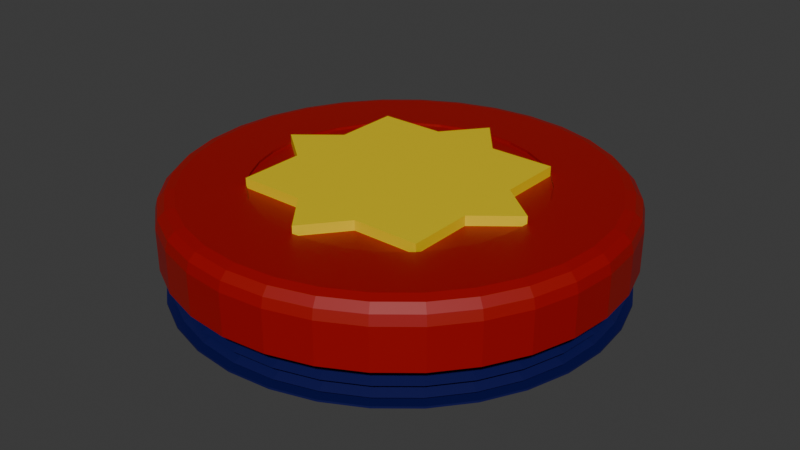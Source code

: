 # Source: Bumper.blend  (saved by Blender 5.0.119; exported with 4.5.12 LTS)
import bpy
from mathutils import Matrix  # noqa: F401  (used for matrix-valued properties, if any)

bpy.ops.wm.read_factory_settings(use_empty=True)
scene = bpy.context.scene
scene.name = 'Scene'

# ---- collections
col_collection = bpy.data.collections.new('Collection'); scene.collection.children.link(col_collection)

# ---- materials (node trees are filled in below, after node groups)
mat_basemat = bpy.data.materials.new('BaseMat')
mat_redmat = bpy.data.materials.new('RedMat')
mat_yellowmat = bpy.data.materials.new('YellowMat')

# ---- material node trees
mat_basemat.use_nodes = True; mat_basemat.node_tree.nodes.clear()
_N = mat_basemat.node_tree.nodes; _L = mat_basemat.node_tree.links
n0 = _N.new('ShaderNodeBsdfPrincipled'); n0.name = 'Principled BSDF'; n0.location = (-200, 100)
n0.inputs[0].default_value = (0.002714, 0.003579, 0.07958, 1.0)
n1 = _N.new('ShaderNodeOutputMaterial'); n1.name = 'Material Output'; n1.location = (200, 100)
_L.new(n0.outputs[0], n1.inputs[0])
n1.is_active_output = True
mat_redmat.use_nodes = True; mat_redmat.node_tree.nodes.clear()
_N = mat_redmat.node_tree.nodes; _L = mat_redmat.node_tree.links
n0 = _N.new('ShaderNodeBsdfPrincipled'); n0.name = 'Principled BSDF'; n0.location = (-200, 100)
n0.inputs[0].default_value = (0.3333, 0.001061, 0.0, 1.0)
n1 = _N.new('ShaderNodeOutputMaterial'); n1.name = 'Material Output'; n1.location = (200, 100)
_L.new(n0.outputs[0], n1.inputs[0])
n1.is_active_output = True
mat_yellowmat.use_nodes = True; mat_yellowmat.node_tree.nodes.clear()
_N = mat_yellowmat.node_tree.nodes; _L = mat_yellowmat.node_tree.links
n0 = _N.new('ShaderNodeBsdfPrincipled'); n0.name = 'Principled BSDF'; n0.location = (-200, 100)
n0.inputs[0].default_value = (0.8, 0.5979, 0.0, 1.0)
n1 = _N.new('ShaderNodeOutputMaterial'); n1.name = 'Material Output'; n1.location = (200, 100)
_L.new(n0.outputs[0], n1.inputs[0])
n1.is_active_output = True

# ---- world
world_world = bpy.data.worlds.new('World'); scene.world = world_world
world_world.use_nodes = True; world_world.node_tree.nodes.clear()
_N = world_world.node_tree.nodes; _L = world_world.node_tree.links
n0 = _N.new('ShaderNodeOutputWorld'); n0.name = 'World Output'; n0.location = (200, 100)
n1 = _N.new('ShaderNodeBackground'); n1.name = 'Background'; n1.location = (-200, 100)
n1.inputs[0].default_value = (0.05088, 0.05088, 0.05088, 1.0)
_L.new(n1.outputs[0], n0.inputs[0])
n0.is_active_output = True
world_world.color = (0.05088, 0.05088, 0.05088)
world_world.sun_shadow_jitter_overblur = 0.0

# ---- meshes
me_cylinder = bpy.data.meshes.new('Cylinder')
me_cylinder.from_pydata([(0.0, 0.3648, 0.01294), (0.07117, 0.3578, 0.01294), (0.1396, 0.337, 0.01294), (0.2027, 0.3033, 0.01294), (0.2579, 0.2579, 0.01294), (0.3033, 0.2027, 0.01294), (0.337, 0.1396, 0.01294), (0.3578, 0.07117, 0.01294), (0.3648, 0.0, 0.01294), (0.3578, -0.07117, 0.01294), (0.337, -0.1396, 0.01294), (0.3033, -0.2027, 0.01294), (0.2579, -0.2579, 0.01294), (0.2027, -0.3033, 0.01294), (0.1396, -0.337, 0.01294), (0.07117, -0.3578, 0.01294), (0.0, -0.3648, 0.01294), (-0.07117, -0.3578, 0.01294), (-0.1396, -0.337, 0.01294), (-0.2027, -0.3033, 0.01294), (-0.2579, -0.2579, 0.01294), (-0.3033, -0.2027, 0.01294), (-0.337, -0.1396, 0.01294), (-0.3578, -0.07117, 0.01294), (-0.3648, 0.0, 0.01294), (-0.3578, 0.07117, 0.01294), (-0.337, 0.1396, 0.01294), (-0.3033, 0.2027, 0.01294), (-0.2579, 0.2579, 0.01294), (-0.2027, 0.3033, 0.01294), (-0.1396, 0.337, 0.01294), (-0.07117, 0.3578, 0.01294), (0.0, 0.3239, -0.0003548), (0.0, 0.395, 0.009401), (0.0, 0.3595, 0.0009522), (0.0, 0.3855, 0.004523), (0.06319, 0.3177, -0.0003548), (0.07707, 0.3874, 0.009401), (0.07013, 0.3526, 0.0009522), (0.07521, 0.3781, 0.004523), (0.124, 0.2993, -0.0003548), (0.1512, 0.365, 0.009401), (0.1376, 0.3321, 0.0009522), (0.1475, 0.3562, 0.004523), (0.18, 0.2693, -0.0003548), (0.2195, 0.3285, 0.009401), (0.1997, 0.2989, 0.0009522), (0.2142, 0.3205, 0.004523), (0.229, 0.229, -0.0003548), (0.2793, 0.2793, 0.009401), (0.2542, 0.2542, 0.0009522), (0.2726, 0.2726, 0.004523), (0.2693, 0.18, -0.0003548), (0.3285, 0.2195, 0.009401), (0.2989, 0.1997, 0.0009522), (0.3205, 0.2142, 0.004523), (0.2993, 0.124, -0.0003548), (0.365, 0.1512, 0.009401), (0.3321, 0.1376, 0.0009522), (0.3562, 0.1475, 0.004523), (0.3177, 0.06319, -0.0003548), (0.3874, 0.07707, 0.009401), (0.3526, 0.07013, 0.0009522), (0.3781, 0.07521, 0.004523), (0.3239, 0.0, -0.0003548), (0.395, 0.0, 0.009401), (0.3595, 0.0, 0.0009522), (0.3855, 0.0, 0.004523), (0.3177, -0.06319, -0.0003548), (0.3874, -0.07707, 0.009401), (0.3526, -0.07013, 0.0009522), (0.3781, -0.07521, 0.004523), (0.2993, -0.124, -0.0003548), (0.365, -0.1512, 0.009401), (0.3321, -0.1376, 0.0009522), (0.3562, -0.1475, 0.004523), (0.2693, -0.18, -0.0003548), (0.3285, -0.2195, 0.009401), (0.2989, -0.1997, 0.0009522), (0.3205, -0.2142, 0.004523), (0.229, -0.229, -0.0003548), (0.2793, -0.2793, 0.009401), (0.2542, -0.2542, 0.0009522), (0.2726, -0.2726, 0.004523), (0.18, -0.2693, -0.0003548), (0.2195, -0.3285, 0.009401), (0.1997, -0.2989, 0.0009522), (0.2142, -0.3205, 0.004523), (0.124, -0.2993, -0.0003548), (0.1512, -0.365, 0.009401), (0.1376, -0.3321, 0.0009522), (0.1475, -0.3562, 0.004523), (0.06319, -0.3177, -0.0003548), (0.07707, -0.3874, 0.009401), (0.07013, -0.3526, 0.0009522), (0.07521, -0.3781, 0.004523), (0.0, -0.3239, -0.0003548), (0.0, -0.395, 0.009401), (0.0, -0.3595, 0.0009522), (0.0, -0.3855, 0.004523), (-0.06319, -0.3177, -0.0003548), (-0.07707, -0.3874, 0.009401), (-0.07013, -0.3526, 0.0009522), (-0.07521, -0.3781, 0.004523), (-0.124, -0.2993, -0.0003548), (-0.1512, -0.365, 0.009401), (-0.1376, -0.3321, 0.0009522), (-0.1475, -0.3562, 0.004523), (-0.18, -0.2693, -0.0003548), (-0.2195, -0.3285, 0.009401), (-0.1997, -0.2989, 0.0009522), (-0.2142, -0.3205, 0.004523), (-0.229, -0.229, -0.0003548), (-0.2793, -0.2793, 0.009401), (-0.2542, -0.2542, 0.0009522), (-0.2726, -0.2726, 0.004523), (-0.2693, -0.18, -0.0003548), (-0.3285, -0.2195, 0.009401), (-0.2989, -0.1997, 0.0009522), (-0.3205, -0.2142, 0.004523), (-0.2993, -0.124, -0.0003548), (-0.365, -0.1512, 0.009401), (-0.3321, -0.1376, 0.0009522), (-0.3562, -0.1475, 0.004523), (-0.3177, -0.06319, -0.0003548), (-0.3874, -0.07707, 0.009401), (-0.3526, -0.07013, 0.0009522), (-0.3781, -0.07521, 0.004523), (-0.3239, 0.0, -0.0003548), (-0.395, 0.0, 0.009401), (-0.3595, 0.0, 0.0009522), (-0.3855, 0.0, 0.004523), (-0.3177, 0.06319, -0.0003548), (-0.3874, 0.07707, 0.009401), (-0.3526, 0.07013, 0.0009522), (-0.3781, 0.07521, 0.004523), (-0.2993, 0.124, -0.0003548), (-0.365, 0.1512, 0.009401), (-0.3321, 0.1376, 0.0009522), (-0.3562, 0.1475, 0.004523), (-0.2693, 0.18, -0.0003548), (-0.3285, 0.2195, 0.009401), (-0.2989, 0.1997, 0.0009522), (-0.3205, 0.2142, 0.004523), (-0.229, 0.229, -0.0003548), (-0.2793, 0.2793, 0.009401), (-0.2542, 0.2542, 0.0009522), (-0.2726, 0.2726, 0.004523), (-0.18, 0.2693, -0.0003548), (-0.2195, 0.3285, 0.009401), (-0.1997, 0.2989, 0.0009522), (-0.2142, 0.3205, 0.004523), (-0.124, 0.2993, -0.0003548), (-0.1512, 0.365, 0.009401), (-0.1376, 0.3321, 0.0009522), (-0.1475, 0.3562, 0.004523), (-0.06319, 0.3177, -0.0003548), (-0.07707, 0.3874, 0.009401), (-0.07013, 0.3526, 0.0009522), (-0.07521, 0.3781, 0.004523), (0.07707, 0.3874, 0.01294), (0.0, 0.395, 0.01294), (0.1512, 0.365, 0.01294), (0.2195, 0.3285, 0.01294), (0.2793, 0.2793, 0.01294), (0.3285, 0.2195, 0.01294), (0.365, 0.1512, 0.01294), (0.3874, 0.07707, 0.01294), (0.395, 0.0, 0.01294), (0.3874, -0.07707, 0.01294), (0.365, -0.1512, 0.01294), (0.3285, -0.2195, 0.01294), (0.2793, -0.2793, 0.01294), (0.2195, -0.3285, 0.01294), (0.1512, -0.365, 0.01294), (0.07707, -0.3874, 0.01294), (0.0, -0.395, 0.01294), (-0.07707, -0.3874, 0.01294), (-0.1512, -0.365, 0.01294), (-0.2195, -0.3285, 0.01294), (-0.2793, -0.2793, 0.01294), (-0.3285, -0.2195, 0.01294), (-0.365, -0.1512, 0.01294), (-0.3874, -0.07707, 0.01294), (-0.395, 0.0, 0.01294), (-0.3874, 0.07707, 0.01294), (-0.365, 0.1512, 0.01294), (-0.3285, 0.2195, 0.01294), (-0.2793, 0.2793, 0.01294), (-0.2195, 0.3285, 0.01294), (-0.1512, 0.365, 0.01294), (-0.07707, 0.3874, 0.01294), (0.07486, 0.3763, 0.01949), (1.219e-10, 0.3837, 0.01949), (0.1468, 0.3545, 0.01949), (0.2132, 0.319, 0.01949), (0.2713, 0.2713, 0.01949), (0.319, 0.2132, 0.01949), (0.3545, 0.1468, 0.01949), (0.3763, 0.07486, 0.01949), (0.3837, 1.907e-10, 0.01949), (0.3763, -0.07486, 0.01949), (0.3545, -0.1468, 0.01949), (0.319, -0.2132, 0.01949), (0.2713, -0.2713, 0.01949), (0.2132, -0.319, 0.01949), (0.1468, -0.3545, 0.01949), (0.07486, -0.3763, 0.01949), (1.219e-10, -0.3837, 0.01949), (-0.07486, -0.3763, 0.01949), (-0.1468, -0.3545, 0.01949), (-0.2132, -0.319, 0.01949), (-0.2713, -0.2713, 0.01949), (-0.319, -0.2132, 0.01949), (-0.3545, -0.1468, 0.01949), (-0.3763, -0.07486, 0.01949), (-0.3837, 1.907e-10, 0.01949), (-0.3763, 0.07486, 0.01949), (-0.3545, 0.1468, 0.01949), (-0.319, 0.2132, 0.01949), (-0.2713, 0.2713, 0.01949), (-0.2132, 0.319, 0.01949), (-0.1468, 0.3545, 0.01949), (-0.07486, 0.3763, 0.01949), (0.06803, 0.342, 0.03254), (4.52e-10, 0.3487, 0.03254), (0.1335, 0.3222, 0.03254), (0.1937, 0.29, 0.03254), (0.2466, 0.2466, 0.03254), (0.29, 0.1937, 0.03254), (0.3222, 0.1335, 0.03254), (0.342, 0.06803, 0.03254), (0.3487, 1.734e-10, 0.03254), (0.342, -0.06803, 0.03254), (0.3222, -0.1335, 0.03254), (0.29, -0.1937, 0.03254), (0.2466, -0.2466, 0.03254), (0.1937, -0.29, 0.03254), (0.1335, -0.3222, 0.03254), (0.06803, -0.342, 0.03254), (4.52e-10, -0.3487, 0.03254), (-0.06803, -0.342, 0.03254), (-0.1335, -0.3222, 0.03254), (-0.1937, -0.29, 0.03254), (-0.2466, -0.2466, 0.03254), (-0.29, -0.1937, 0.03254), (-0.3222, -0.1335, 0.03254), (-0.342, -0.06803, 0.03254), (-0.3487, 1.734e-10, 0.03254), (-0.342, 0.06803, 0.03254), (-0.3222, 0.1335, 0.03254), (-0.29, 0.1937, 0.03254), (-0.2466, 0.2466, 0.03254), (-0.1937, 0.29, 0.03254), (-0.1335, 0.3222, 0.03254), (-0.06803, 0.342, 0.03254), (0.07478, 0.3759, 0.03929), (-1.576e-09, 0.3833, 0.03929), (0.1467, 0.3541, 0.03929), (0.213, 0.3187, 0.03929), (0.271, 0.271, 0.03929), (0.3187, 0.213, 0.03929), (0.3541, 0.1467, 0.03929), (0.3759, 0.07478, 0.03929), (0.3833, 7.013e-10, 0.03929), (0.3759, -0.07478, 0.03929), (0.3541, -0.1467, 0.03929), (0.3187, -0.213, 0.03929), (0.271, -0.271, 0.03929), (0.213, -0.3187, 0.03929), (0.1467, -0.3541, 0.03929), (0.07478, -0.3759, 0.03929), (-1.576e-09, -0.3833, 0.03929), (-0.07478, -0.3759, 0.03929), (-0.1467, -0.3541, 0.03929), (-0.213, -0.3187, 0.03929), (-0.271, -0.271, 0.03929), (-0.3187, -0.213, 0.03929), (-0.3541, -0.1467, 0.03929), (-0.3759, -0.07478, 0.03929), (-0.3833, 7.013e-10, 0.03929), (-0.3759, 0.07478, 0.03929), (-0.3541, 0.1467, 0.03929), (-0.3187, 0.213, 0.03929), (-0.271, 0.271, 0.03929), (-0.213, 0.3187, 0.03929), (-0.1467, 0.3541, 0.03929), (-0.07478, 0.3759, 0.03929), (0.06994, 0.3516, 0.04741), (-1.181e-09, 0.3585, 0.04741), (0.1372, 0.3312, 0.04741), (0.1992, 0.2981, 0.04741), (0.2535, 0.2535, 0.04741), (0.2981, 0.1992, 0.04741), (0.3312, 0.1372, 0.04741), (0.3516, 0.06994, 0.04741), (0.3585, 7.035e-10, 0.04741), (0.3516, -0.06994, 0.04741), (0.3312, -0.1372, 0.04741), (0.2981, -0.1992, 0.04741), (0.2535, -0.2535, 0.04741), (0.1992, -0.2981, 0.04741), (0.1372, -0.3312, 0.04741), (0.06994, -0.3516, 0.04741), (-1.181e-09, -0.3585, 0.04741), (-0.06994, -0.3516, 0.04741), (-0.1372, -0.3312, 0.04741), (-0.1992, -0.2981, 0.04741), (-0.2535, -0.2535, 0.04741), (-0.2981, -0.1992, 0.04741), (-0.3312, -0.1372, 0.04741), (-0.3516, -0.06994, 0.04741), (-0.3585, 7.035e-10, 0.04741), (-0.3516, 0.06994, 0.04741), (-0.3312, 0.1372, 0.04741), (-0.2981, 0.1992, 0.04741), (-0.2535, 0.2535, 0.04741), (-0.1992, 0.2981, 0.04741), (-0.1372, 0.3312, 0.04741), (-0.06994, 0.3516, 0.04741), (0.07355, 0.3698, 0.05644), (-1.86e-09, 0.377, 0.05644), (0.1443, 0.3483, 0.05644), (0.2095, 0.3135, 0.05644), (0.2666, 0.2666, 0.05644), (0.3135, 0.2095, 0.05644), (0.3483, 0.1443, 0.05644), (0.3698, 0.07355, 0.05644), (0.377, 7.018e-10, 0.05644), (0.3698, -0.07355, 0.05644), (0.3483, -0.1443, 0.05644), (0.3135, -0.2095, 0.05644), (0.2666, -0.2666, 0.05644), (0.2095, -0.3135, 0.05644), (0.1443, -0.3483, 0.05644), (0.07355, -0.3698, 0.05644), (-1.86e-09, -0.377, 0.05644), (-0.07355, -0.3698, 0.05644), (-0.1443, -0.3483, 0.05644), (-0.2095, -0.3135, 0.05644), (-0.2666, -0.2666, 0.05644), (-0.3135, -0.2095, 0.05644), (-0.3483, -0.1443, 0.05644), (-0.3698, -0.07355, 0.05644), (-0.377, 7.018e-10, 0.05644), (-0.3698, 0.07355, 0.05644), (-0.3483, 0.1443, 0.05644), (-0.3135, 0.2095, 0.05644), (-0.2666, 0.2666, 0.05644), (-0.2095, 0.3135, 0.05644), (-0.1443, 0.3483, 0.05644), (-0.07355, 0.3698, 0.05644), (0.0676, 0.3398, 0.06503), (-1.827e-09, 0.3465, 0.06503), (0.1326, 0.3201, 0.06503), (0.1925, 0.2881, 0.06503), (0.245, 0.245, 0.06503), (0.2881, 0.1925, 0.06503), (0.3201, 0.1326, 0.06503), (0.3398, 0.0676, 0.06503), (0.3465, 3.473e-10, 0.06503), (0.3398, -0.0676, 0.06503), (0.3201, -0.1326, 0.06503), (0.2881, -0.1925, 0.06503), (0.245, -0.245, 0.06503), (0.1925, -0.2881, 0.06503), (0.1326, -0.3201, 0.06503), (0.0676, -0.3398, 0.06503), (-1.827e-09, -0.3465, 0.06503), (-0.0676, -0.3398, 0.06503), (-0.1326, -0.3201, 0.06503), (-0.1925, -0.2881, 0.06503), (-0.245, -0.245, 0.06503), (-0.2881, -0.1925, 0.06503), (-0.3201, -0.1326, 0.06503), (-0.3398, -0.0676, 0.06503), (-0.3465, 3.473e-10, 0.06503), (-0.3398, 0.0676, 0.06503), (-0.3201, 0.1326, 0.06503), (-0.2881, 0.1925, 0.06503), (-0.245, 0.245, 0.06503), (-0.1925, 0.2881, 0.06503), (-0.1326, 0.3201, 0.06503), (-0.0676, 0.3398, 0.06503), (0.0676, 0.3398, 0.07076), (-1.075e-09, 0.3465, 0.07076), (0.1326, 0.3201, 0.07076), (0.1925, 0.2881, 0.07076), (0.245, 0.245, 0.07076), (0.2881, 0.1925, 0.07076), (0.3201, 0.1326, 0.07076), (0.3398, 0.0676, 0.07076), (0.3465, 3.473e-10, 0.07076), (0.3398, -0.0676, 0.07076), (0.3201, -0.1326, 0.07076), (0.2881, -0.1925, 0.07076), (0.245, -0.245, 0.07076), (0.1925, -0.2881, 0.07076), (0.1326, -0.3201, 0.07076), (0.0676, -0.3398, 0.07076), (-1.075e-09, -0.3465, 0.07076), (-0.0676, -0.3398, 0.07076), (-0.1326, -0.3201, 0.07076), (-0.1925, -0.2881, 0.07076), (-0.245, -0.245, 0.07076), (-0.2881, -0.1925, 0.07076), (-0.3201, -0.1326, 0.07076), (-0.3398, -0.0676, 0.07076), (-0.3465, 3.473e-10, 0.07076), (-0.3398, 0.0676, 0.07076), (-0.3201, 0.1326, 0.07076), (-0.2881, 0.1925, 0.07076), (-0.245, 0.245, 0.07076), (-0.1925, 0.2881, 0.07076), (-0.1326, 0.3201, 0.07076), (-0.0676, 0.3398, 0.07076), (0.07821, 0.3932, 0.07369), (-1.493e-09, 0.4009, 0.07369), (0.1534, 0.3704, 0.07369), (0.2227, 0.3333, 0.07369), (0.2835, 0.2835, 0.07369), (0.3333, 0.2227, 0.07369), (0.3704, 0.1534, 0.07369), (0.3932, 0.07821, 0.07369), (0.4009, 5.173e-10, 0.07369), (0.3932, -0.07821, 0.07369), (0.3704, -0.1534, 0.07369), (0.3333, -0.2227, 0.07369), (0.2835, -0.2835, 0.07369), (0.2227, -0.3333, 0.07369), (0.1534, -0.3704, 0.07369), (0.07821, -0.3932, 0.07369), (-1.493e-09, -0.4009, 0.07369), (-0.07821, -0.3932, 0.07369), (-0.1534, -0.3704, 0.07369), (-0.2227, -0.3333, 0.07369), (-0.2835, -0.2835, 0.07369), (-0.3333, -0.2227, 0.07369), (-0.3704, -0.1534, 0.07369), (-0.3932, -0.07821, 0.07369), (-0.4009, 5.173e-10, 0.07369), (-0.3932, 0.07821, 0.07369), (-0.3704, 0.1534, 0.07369), (-0.3333, 0.2227, 0.07369), (-0.2835, 0.2835, 0.07369), (-0.2227, 0.3333, 0.07369), (-0.1534, 0.3704, 0.07369), (-0.07821, 0.3932, 0.07369), (0.07821, 0.3932, 0.112), (-2.913e-09, 0.4009, 0.112), (0.1534, 0.3704, 0.112), (0.2227, 0.3333, 0.112), (0.2835, 0.2835, 0.112), (0.3333, 0.2227, 0.112), (0.3704, 0.1534, 0.112), (0.3932, 0.07821, 0.112), (0.4009, 5.173e-10, 0.112), (0.3932, -0.07821, 0.112), (0.3704, -0.1534, 0.112), (0.3333, -0.2227, 0.112), (0.2835, -0.2835, 0.112), (0.2227, -0.3333, 0.112), (0.1534, -0.3704, 0.112), (0.07821, -0.3932, 0.112), (-2.913e-09, -0.4009, 0.112), (-0.07821, -0.3932, 0.112), (-0.1534, -0.3704, 0.112), (-0.2227, -0.3333, 0.112), (-0.2835, -0.2835, 0.112), (-0.3333, -0.2227, 0.112), (-0.3704, -0.1534, 0.112), (-0.3932, -0.07821, 0.112), (-0.4009, 5.173e-10, 0.112), (-0.3932, 0.07821, 0.112), (-0.3704, 0.1534, 0.112), (-0.3333, 0.2227, 0.112), (-0.2835, 0.2835, 0.112), (-0.2227, 0.3333, 0.112), (-0.1534, 0.3704, 0.112), (-0.07821, 0.3932, 0.112), (0.04904, 0.2465, 0.1816), (0.07821, 0.3932, 0.148), (0.07491, 0.3766, 0.1771), (0.07733, 0.3887, 0.1648), (-2.579e-09, 0.4009, 0.148), (-2.207e-09, 0.2514, 0.1816), (-2.414e-09, 0.3964, 0.1648), (-2.276e-09, 0.384, 0.1771), (0.0962, 0.2322, 0.1816), (0.1534, 0.3704, 0.148), (0.1469, 0.3548, 0.1771), (0.1517, 0.3662, 0.1648), (0.1397, 0.209, 0.1816), (0.2227, 0.3333, 0.148), (0.2133, 0.3193, 0.1771), (0.2202, 0.3296, 0.1648), (0.1778, 0.1778, 0.1816), (0.2835, 0.2835, 0.148), (0.2715, 0.2715, 0.1771), (0.2803, 0.2803, 0.1648), (0.209, 0.1397, 0.1816), (0.3333, 0.2227, 0.148), (0.3193, 0.2133, 0.1771), (0.3296, 0.2202, 0.1648), (0.2322, 0.0962, 0.1816), (0.3704, 0.1534, 0.148), (0.3548, 0.1469, 0.1771), (0.3662, 0.1517, 0.1648), (0.2465, 0.04904, 0.1816), (0.3932, 0.07821, 0.148), (0.3766, 0.07491, 0.1771), (0.3887, 0.07733, 0.1648), (0.2514, 3.679e-10, 0.1816), (0.4009, 5.173e-10, 0.148), (0.384, 4.369e-10, 0.1771), (0.3964, 5.059e-10, 0.1648), (0.2465, -0.04904, 0.1816), (0.3932, -0.07821, 0.148), (0.3766, -0.07491, 0.1771), (0.3887, -0.07733, 0.1648), (0.2322, -0.0962, 0.1816), (0.3704, -0.1534, 0.148), (0.3548, -0.1469, 0.1771), (0.3662, -0.1517, 0.1648), (0.209, -0.1397, 0.1816), (0.3333, -0.2227, 0.148), (0.3193, -0.2133, 0.1771), (0.3296, -0.2202, 0.1648), (0.1778, -0.1778, 0.1816), (0.2835, -0.2835, 0.148), (0.2715, -0.2715, 0.1771), (0.2803, -0.2803, 0.1648), (0.1397, -0.209, 0.1816), (0.2227, -0.3333, 0.148), (0.2133, -0.3193, 0.1771), (0.2202, -0.3296, 0.1648), (0.0962, -0.2322, 0.1816), (0.1534, -0.3704, 0.148), (0.1469, -0.3548, 0.1771), (0.1517, -0.3662, 0.1648), (0.04904, -0.2465, 0.1816), (0.07821, -0.3932, 0.148), (0.07491, -0.3766, 0.1771), (0.07733, -0.3887, 0.1648), (-2.207e-09, -0.2514, 0.1816), (-2.579e-09, -0.4009, 0.148), (-2.276e-09, -0.384, 0.1771), (-2.414e-09, -0.3964, 0.1648), (-0.04904, -0.2465, 0.1816), (-0.07821, -0.3932, 0.148), (-0.07491, -0.3766, 0.1771), (-0.07733, -0.3887, 0.1648), (-0.0962, -0.2322, 0.1816), (-0.1534, -0.3704, 0.148), (-0.1469, -0.3548, 0.1771), (-0.1517, -0.3662, 0.1648), (-0.1397, -0.209, 0.1816), (-0.2227, -0.3333, 0.148), (-0.2133, -0.3193, 0.1771), (-0.2202, -0.3296, 0.1648), (-0.1778, -0.1778, 0.1816), (-0.2835, -0.2835, 0.148), (-0.2715, -0.2715, 0.1771), (-0.2803, -0.2803, 0.1648), (-0.209, -0.1397, 0.1816), (-0.3333, -0.2227, 0.148), (-0.3193, -0.2133, 0.1771), (-0.3296, -0.2202, 0.1648), (-0.2322, -0.0962, 0.1816), (-0.3704, -0.1534, 0.148), (-0.3548, -0.1469, 0.1771), (-0.3662, -0.1517, 0.1648), (-0.2465, -0.04904, 0.1816), (-0.3932, -0.07821, 0.148), (-0.3766, -0.07491, 0.1771), (-0.3887, -0.07733, 0.1648), (-0.2514, 3.679e-10, 0.1816), (-0.4009, 5.173e-10, 0.148), (-0.384, 4.369e-10, 0.1771), (-0.3964, 5.059e-10, 0.1648), (-0.2465, 0.04904, 0.1816), (-0.3932, 0.07821, 0.148), (-0.3766, 0.07491, 0.1771), (-0.3887, 0.07733, 0.1648), (-0.2322, 0.0962, 0.1816), (-0.3704, 0.1534, 0.148), (-0.3548, 0.1469, 0.1771), (-0.3662, 0.1517, 0.1648), (-0.209, 0.1397, 0.1816), (-0.3333, 0.2227, 0.148), (-0.3193, 0.2133, 0.1771), (-0.3296, 0.2202, 0.1648), (-0.1778, 0.1778, 0.1816), (-0.2835, 0.2835, 0.148), (-0.2715, 0.2715, 0.1771), (-0.2803, 0.2803, 0.1648), (-0.1397, 0.209, 0.1816), (-0.2227, 0.3333, 0.148), (-0.2133, 0.3193, 0.1771), (-0.2202, 0.3296, 0.1648), (-0.0962, 0.2322, 0.1816), (-0.1534, 0.3704, 0.148), (-0.1469, 0.3548, 0.1771), (-0.1517, 0.3662, 0.1648), (-0.04904, 0.2465, 0.1816), (-0.07821, 0.3932, 0.148), (-0.07491, 0.3766, 0.1771), (-0.07733, 0.3887, 0.1648), (-2.207e-09, 0.3671, 0.1816), (0.07162, 0.3601, 0.1816), (0.1405, 0.3392, 0.1816), (0.204, 0.3052, 0.1816), (0.2596, 0.2596, 0.1816), (0.3052, 0.204, 0.1816), (0.3392, 0.1405, 0.1816), (0.3601, 0.07162, 0.1816), (0.3671, 3.679e-10, 0.1816), (0.3601, -0.07162, 0.1816), (0.3392, -0.1405, 0.1816), (0.3052, -0.204, 0.1816), (0.2596, -0.2596, 0.1816), (0.204, -0.3052, 0.1816), (0.1405, -0.3392, 0.1816), (0.07162, -0.3601, 0.1816), (-2.207e-09, -0.3671, 0.1816), (-0.07162, -0.3601, 0.1816), (-0.1405, -0.3392, 0.1816), (-0.204, -0.3052, 0.1816), (-0.2596, -0.2596, 0.1816), (-0.3052, -0.204, 0.1816), (-0.3392, -0.1405, 0.1816), (-0.3601, -0.07162, 0.1816), (-0.3671, 3.679e-10, 0.1816), (-0.3601, 0.07162, 0.1816), (-0.3392, 0.1405, 0.1816), (-0.3052, 0.204, 0.1816), (-0.2596, 0.2596, 0.1816), (-0.204, 0.3052, 0.1816), (-0.1405, 0.3392, 0.1816), (-0.07162, 0.3601, 0.1816), (0.05925, 0.1778, 0.1816), (-0.05925, 0.1778, 0.1816), (-0.1778, -0.05925, 0.1816), (-0.1778, 0.05925, 0.1816), (0.05925, -0.1778, 0.1816), (-0.05925, -0.1778, 0.1816), (0.1778, 0.05925, 0.1816), (0.1778, -0.05925, 0.1816), (-0.1778, -0.05925, 0.1949), (-0.2514, 3.679e-10, 0.1949), (-0.1778, 0.05925, 0.1949), (-0.1778, -0.1778, 0.1949), (0.05925, 0.1778, 0.1949), (-2.398e-09, 0.2514, 0.1949), (-0.05925, -0.1778, 0.1949), (-0.1778, 0.1778, 0.1949), (-0.05925, 0.1778, 0.1949), (0.1778, -0.05925, 0.1949), (0.1778, -0.1778, 0.1949), (0.1778, 0.1778, 0.1949), (0.05925, -0.1778, 0.1949), (-2.398e-09, -0.2514, 0.1949), (0.1778, 0.05925, 0.1949), (0.2514, 3.679e-10, 0.1949), (-2.207e-09, 0.2514, 0.1772), (0.04904, 0.2465, 0.1772), (0.0962, 0.2322, 0.1772), (0.1397, 0.209, 0.1772), (0.1778, 0.1778, 0.1772), (0.209, 0.1397, 0.1772), (0.2322, 0.0962, 0.1772), (0.2465, 0.04904, 0.1772), (0.2514, 3.679e-10, 0.1772), (0.2465, -0.04904, 0.1772), (0.2322, -0.0962, 0.1772), (0.209, -0.1397, 0.1772), (0.1778, -0.1778, 0.1772), (0.1397, -0.209, 0.1772), (0.0962, -0.2322, 0.1772), (0.04904, -0.2465, 0.1772), (-2.207e-09, -0.2514, 0.1772), (-0.04904, -0.2465, 0.1772), (-0.0962, -0.2322, 0.1772), (-0.1397, -0.209, 0.1772), (-0.1778, -0.1778, 0.1772), (-0.209, -0.1397, 0.1772), (-0.2322, -0.0962, 0.1772), (-0.2465, -0.04904, 0.1772), (-0.2514, 3.679e-10, 0.1772), (-0.2465, 0.04904, 0.1772), (-0.2322, 0.0962, 0.1772), (-0.209, 0.1397, 0.1772), (-0.1778, 0.1778, 0.1772), (-0.1397, 0.209, 0.1772), (-0.0962, 0.2322, 0.1772), (-0.04904, 0.2465, 0.1772), (-0.1778, -0.05925, 0.1772), (0.05925, 0.1778, 0.1772), (-0.05925, -0.1778, 0.1772), (-0.1778, 0.05925, 0.1772), (-0.05925, 0.1778, 0.1772), (0.1778, -0.05925, 0.1772), (0.05925, -0.1778, 0.1772), (0.1778, 0.05925, 0.1772)], [], [(24, 23, 215, 216), (33, 37, 39, 35), (35, 39, 38, 34), (34, 38, 36, 32), (37, 41, 43, 39), (39, 43, 42, 38), (38, 42, 40, 36), (41, 45, 47, 43), (43, 47, 46, 42), (42, 46, 44, 40), (45, 49, 51, 47), (47, 51, 50, 46), (46, 50, 48, 44), (49, 53, 55, 51), (51, 55, 54, 50), (50, 54, 52, 48), (53, 57, 59, 55), (55, 59, 58, 54), (54, 58, 56, 52), (57, 61, 63, 59), (59, 63, 62, 58), (58, 62, 60, 56), (61, 65, 67, 63), (63, 67, 66, 62), (62, 66, 64, 60), (65, 69, 71, 67), (67, 71, 70, 66), (66, 70, 68, 64), (69, 73, 75, 71), (71, 75, 74, 70), (70, 74, 72, 68), (73, 77, 79, 75), (75, 79, 78, 74), (74, 78, 76, 72), (77, 81, 83, 79), (79, 83, 82, 78), (78, 82, 80, 76), (81, 85, 87, 83), (83, 87, 86, 82), (82, 86, 84, 80), (85, 89, 91, 87), (87, 91, 90, 86), (86, 90, 88, 84), (89, 93, 95, 91), (91, 95, 94, 90), (90, 94, 92, 88), (93, 97, 99, 95), (95, 99, 98, 94), (94, 98, 96, 92), (97, 101, 103, 99), (99, 103, 102, 98), (98, 102, 100, 96), (101, 105, 107, 103), (103, 107, 106, 102), (102, 106, 104, 100), (105, 109, 111, 107), (107, 111, 110, 106), (106, 110, 108, 104), (109, 113, 115, 111), (111, 115, 114, 110), (110, 114, 112, 108), (113, 117, 119, 115), (115, 119, 118, 114), (114, 118, 116, 112), (117, 121, 123, 119), (119, 123, 122, 118), (118, 122, 120, 116), (121, 125, 127, 123), (123, 127, 126, 122), (122, 126, 124, 120), (125, 129, 131, 127), (127, 131, 130, 126), (126, 130, 128, 124), (129, 133, 135, 131), (131, 135, 134, 130), (130, 134, 132, 128), (133, 137, 139, 135), (135, 139, 138, 134), (134, 138, 136, 132), (137, 141, 143, 139), (139, 143, 142, 138), (138, 142, 140, 136), (141, 145, 147, 143), (143, 147, 146, 142), (142, 146, 144, 140), (145, 149, 151, 147), (147, 151, 150, 146), (146, 150, 148, 144), (149, 153, 155, 151), (151, 155, 154, 150), (150, 154, 152, 148), (153, 157, 159, 155), (155, 159, 158, 154), (154, 158, 156, 152), (157, 33, 35, 159), (159, 35, 34, 158), (158, 34, 32, 156), (32, 36, 40, 44, 48, 52, 56, 60, 64, 68, 72, 76, 80, 84, 88, 92, 96, 100, 104, 108, 112, 116, 120, 124, 128, 132, 136, 140, 144, 148, 152, 156), (33, 161, 160, 37), (157, 191, 161, 33), (37, 160, 162, 41), (41, 162, 163, 45), (45, 163, 164, 49), (49, 164, 165, 53), (53, 165, 166, 57), (57, 166, 167, 61), (61, 167, 168, 65), (65, 168, 169, 69), (69, 169, 170, 73), (73, 170, 171, 77), (77, 171, 172, 81), (81, 172, 173, 85), (85, 173, 174, 89), (89, 174, 175, 93), (93, 175, 176, 97), (97, 176, 177, 101), (101, 177, 178, 105), (105, 178, 179, 109), (109, 179, 180, 113), (113, 180, 181, 117), (117, 181, 182, 121), (121, 182, 183, 125), (125, 183, 184, 129), (129, 184, 185, 133), (133, 185, 186, 137), (137, 186, 187, 141), (141, 187, 188, 145), (145, 188, 189, 149), (149, 189, 190, 153), (153, 190, 191, 157), (0, 1, 160, 161), (1, 2, 162, 160), (2, 3, 163, 162), (3, 4, 164, 163), (4, 5, 165, 164), (5, 6, 166, 165), (6, 7, 167, 166), (7, 8, 168, 167), (8, 9, 169, 168), (9, 10, 170, 169), (10, 11, 171, 170), (11, 12, 172, 171), (12, 13, 173, 172), (13, 14, 174, 173), (14, 15, 175, 174), (15, 16, 176, 175), (16, 17, 177, 176), (17, 18, 178, 177), (18, 19, 179, 178), (19, 20, 180, 179), (20, 21, 181, 180), (21, 22, 182, 181), (22, 23, 183, 182), (23, 24, 184, 183), (24, 25, 185, 184), (25, 26, 186, 185), (26, 27, 187, 186), (27, 28, 188, 187), (28, 29, 189, 188), (29, 30, 190, 189), (30, 31, 191, 190), (31, 0, 161, 191), (219, 218, 250, 251), (11, 10, 202, 203), (25, 24, 216, 217), (12, 11, 203, 204), (26, 25, 217, 218), (13, 12, 204, 205), (27, 26, 218, 219), (14, 13, 205, 206), (1, 0, 193, 192), (28, 27, 219, 220), (15, 14, 206, 207), (2, 1, 192, 194), (29, 28, 220, 221), (16, 15, 207, 208), (3, 2, 194, 195), (30, 29, 221, 222), (17, 16, 208, 209), (4, 3, 195, 196), (31, 30, 222, 223), (18, 17, 209, 210), (5, 4, 196, 197), (0, 31, 223, 193), (19, 18, 210, 211), (6, 5, 197, 198), (20, 19, 211, 212), (7, 6, 198, 199), (21, 20, 212, 213), (8, 7, 199, 200), (22, 21, 213, 214), (9, 8, 200, 201), (23, 22, 214, 215), (10, 9, 201, 202), (227, 226, 258, 259), (206, 205, 237, 238), (192, 193, 225, 224), (220, 219, 251, 252), (207, 206, 238, 239), (194, 192, 224, 226), (221, 220, 252, 253), (208, 207, 239, 240), (195, 194, 226, 227), (222, 221, 253, 254), (209, 208, 240, 241), (196, 195, 227, 228), (223, 222, 254, 255), (210, 209, 241, 242), (197, 196, 228, 229), (193, 223, 255, 225), (211, 210, 242, 243), (198, 197, 229, 230), (212, 211, 243, 244), (199, 198, 230, 231), (213, 212, 244, 245), (200, 199, 231, 232), (214, 213, 245, 246), (201, 200, 232, 233), (215, 214, 246, 247), (202, 201, 233, 234), (216, 215, 247, 248), (203, 202, 234, 235), (217, 216, 248, 249), (204, 203, 235, 236), (218, 217, 249, 250), (205, 204, 236, 237), (262, 261, 293, 294), (254, 253, 285, 286), (241, 240, 272, 273), (228, 227, 259, 260), (255, 254, 286, 287), (242, 241, 273, 274), (229, 228, 260, 261), (225, 255, 287, 257), (243, 242, 274, 275), (230, 229, 261, 262), (244, 243, 275, 276), (231, 230, 262, 263), (245, 244, 276, 277), (232, 231, 263, 264), (246, 245, 277, 278), (233, 232, 264, 265), (247, 246, 278, 279), (234, 233, 265, 266), (248, 247, 279, 280), (235, 234, 266, 267), (249, 248, 280, 281), (236, 235, 267, 268), (250, 249, 281, 282), (237, 236, 268, 269), (251, 250, 282, 283), (238, 237, 269, 270), (224, 225, 257, 256), (252, 251, 283, 284), (239, 238, 270, 271), (226, 224, 256, 258), (253, 252, 284, 285), (240, 239, 271, 272), (297, 296, 328, 329), (276, 275, 307, 308), (263, 262, 294, 295), (277, 276, 308, 309), (264, 263, 295, 296), (278, 277, 309, 310), (265, 264, 296, 297), (279, 278, 310, 311), (266, 265, 297, 298), (280, 279, 311, 312), (267, 266, 298, 299), (281, 280, 312, 313), (268, 267, 299, 300), (282, 281, 313, 314), (269, 268, 300, 301), (283, 282, 314, 315), (270, 269, 301, 302), (256, 257, 289, 288), (284, 283, 315, 316), (271, 270, 302, 303), (258, 256, 288, 290), (285, 284, 316, 317), (272, 271, 303, 304), (259, 258, 290, 291), (286, 285, 317, 318), (273, 272, 304, 305), (260, 259, 291, 292), (287, 286, 318, 319), (274, 273, 305, 306), (261, 260, 292, 293), (257, 287, 319, 289), (275, 274, 306, 307), (332, 331, 363, 364), (311, 310, 342, 343), (298, 297, 329, 330), (312, 311, 343, 344), (299, 298, 330, 331), (313, 312, 344, 345), (300, 299, 331, 332), (314, 313, 345, 346), (301, 300, 332, 333), (315, 314, 346, 347), (302, 301, 333, 334), (288, 289, 321, 320), (316, 315, 347, 348), (303, 302, 334, 335), (290, 288, 320, 322), (317, 316, 348, 349), (304, 303, 335, 336), (291, 290, 322, 323), (318, 317, 349, 350), (305, 304, 336, 337), (292, 291, 323, 324), (319, 318, 350, 351), (306, 305, 337, 338), (293, 292, 324, 325), (289, 319, 351, 321), (307, 306, 338, 339), (294, 293, 325, 326), (308, 307, 339, 340), (295, 294, 326, 327), (309, 308, 340, 341), (296, 295, 327, 328), (310, 309, 341, 342), (367, 366, 398, 399), (346, 345, 377, 378), (333, 332, 364, 365), (347, 346, 378, 379), (334, 333, 365, 366), (320, 321, 353, 352), (348, 347, 379, 380), (335, 334, 366, 367), (322, 320, 352, 354), (349, 348, 380, 381), (336, 335, 367, 368), (323, 322, 354, 355), (350, 349, 381, 382), (337, 336, 368, 369), (324, 323, 355, 356), (351, 350, 382, 383), (338, 337, 369, 370), (325, 324, 356, 357), (321, 351, 383, 353), (339, 338, 370, 371), (326, 325, 357, 358), (340, 339, 371, 372), (327, 326, 358, 359), (341, 340, 372, 373), (328, 327, 359, 360), (342, 341, 373, 374), (329, 328, 360, 361), (343, 342, 374, 375), (330, 329, 361, 362), (344, 343, 375, 376), (331, 330, 362, 363), (345, 344, 376, 377), (402, 401, 433, 434), (354, 352, 384, 386), (381, 380, 412, 413), (368, 367, 399, 400), (355, 354, 386, 387), (382, 381, 413, 414), (369, 368, 400, 401), (356, 355, 387, 388), (383, 382, 414, 415), (370, 369, 401, 402), (357, 356, 388, 389), (353, 383, 415, 385), (371, 370, 402, 403), (358, 357, 389, 390), (372, 371, 403, 404), (359, 358, 390, 391), (373, 372, 404, 405), (360, 359, 391, 392), (374, 373, 405, 406), (361, 360, 392, 393), (375, 374, 406, 407), (362, 361, 393, 394), (376, 375, 407, 408), (363, 362, 394, 395), (377, 376, 408, 409), (364, 363, 395, 396), (378, 377, 409, 410), (365, 364, 396, 397), (379, 378, 410, 411), (366, 365, 397, 398), (352, 353, 385, 384), (380, 379, 411, 412), (437, 436, 468, 469), (389, 388, 420, 421), (385, 415, 447, 417), (403, 402, 434, 435), (390, 389, 421, 422), (404, 403, 435, 436), (391, 390, 422, 423), (405, 404, 436, 437), (392, 391, 423, 424), (406, 405, 437, 438), (393, 392, 424, 425), (407, 406, 438, 439), (394, 393, 425, 426), (408, 407, 439, 440), (395, 394, 426, 427), (409, 408, 440, 441), (396, 395, 427, 428), (410, 409, 441, 442), (397, 396, 428, 429), (411, 410, 442, 443), (398, 397, 429, 430), (384, 385, 417, 416), (412, 411, 443, 444), (399, 398, 430, 431), (386, 384, 416, 418), (413, 412, 444, 445), (400, 399, 431, 432), (387, 386, 418, 419), (414, 413, 445, 446), (401, 400, 432, 433), (388, 387, 419, 420), (415, 414, 446, 447), (424, 423, 455, 456), (438, 437, 469, 470), (425, 424, 456, 457), (439, 438, 470, 471), (426, 425, 457, 458), (440, 439, 471, 472), (427, 426, 458, 459), (441, 440, 472, 473), (428, 427, 459, 460), (442, 441, 473, 474), (429, 428, 460, 461), (443, 442, 474, 475), (430, 429, 461, 462), (416, 417, 449, 448), (444, 443, 475, 476), (431, 430, 462, 463), (418, 416, 448, 450), (445, 444, 476, 477), (432, 431, 463, 464), (419, 418, 450, 451), (446, 445, 477, 478), (433, 432, 464, 465), (420, 419, 451, 452), (447, 446, 478, 479), (434, 433, 465, 466), (421, 420, 452, 453), (417, 447, 479, 449), (435, 434, 466, 467), (422, 421, 453, 454), (436, 435, 467, 468), (423, 422, 454, 455), (481, 484, 486, 483), (483, 486, 487, 482), (482, 487, 608, 609), (489, 481, 483, 491), (491, 483, 482, 490), (490, 482, 609, 610), (493, 489, 491, 495), (495, 491, 490, 494), (494, 490, 610, 611), (497, 493, 495, 499), (499, 495, 494, 498), (498, 494, 611, 612), (501, 497, 499, 503), (503, 499, 498, 502), (502, 498, 612, 613), (505, 501, 503, 507), (507, 503, 502, 506), (506, 502, 613, 614), (509, 505, 507, 511), (511, 507, 506, 510), (510, 506, 614, 615), (513, 509, 511, 515), (515, 511, 510, 514), (514, 510, 615, 616), (517, 513, 515, 519), (519, 515, 514, 518), (518, 514, 616, 617), (521, 517, 519, 523), (523, 519, 518, 522), (522, 518, 617, 618), (525, 521, 523, 527), (527, 523, 522, 526), (526, 522, 618, 619), (529, 525, 527, 531), (531, 527, 526, 530), (530, 526, 619, 620), (533, 529, 531, 535), (535, 531, 530, 534), (534, 530, 620, 621), (537, 533, 535, 539), (539, 535, 534, 538), (538, 534, 621, 622), (541, 537, 539, 543), (543, 539, 538, 542), (542, 538, 622, 623), (545, 541, 543, 547), (547, 543, 542, 546), (546, 542, 623, 624), (549, 545, 547, 551), (551, 547, 546, 550), (550, 546, 624, 625), (553, 549, 551, 555), (555, 551, 550, 554), (554, 550, 625, 626), (557, 553, 555, 559), (559, 555, 554, 558), (558, 554, 626, 627), (561, 557, 559, 563), (563, 559, 558, 562), (562, 558, 627, 628), (565, 561, 563, 567), (567, 563, 562, 566), (566, 562, 628, 629), (569, 565, 567, 571), (571, 567, 566, 570), (570, 566, 629, 630), (573, 569, 571, 575), (575, 571, 570, 574), (574, 570, 630, 631), (577, 573, 575, 579), (579, 575, 574, 578), (578, 574, 631, 632), (581, 577, 579, 583), (583, 579, 578, 582), (582, 578, 632, 633), (585, 581, 583, 587), (587, 583, 582, 586), (586, 582, 633, 634), (589, 585, 587, 591), (591, 587, 586, 590), (590, 586, 634, 635), (593, 589, 591, 595), (595, 591, 590, 594), (594, 590, 635, 636), (597, 593, 595, 599), (599, 595, 594, 598), (598, 594, 636, 637), (601, 597, 599, 603), (603, 599, 598, 602), (602, 598, 637, 638), (605, 601, 603, 607), (607, 603, 602, 606), (606, 602, 638, 639), (484, 605, 607, 486), (486, 607, 606, 487), (487, 606, 639, 608), (448, 449, 484, 481), (480, 485, 664, 665), (450, 448, 481, 489), (449, 479, 605, 484), (451, 450, 489, 493), (452, 451, 493, 497), (453, 452, 497, 501), (454, 453, 501, 505), (455, 454, 505, 509), (456, 455, 509, 513), (457, 456, 513, 517), (458, 457, 517, 521), (459, 458, 521, 525), (460, 459, 525, 529), (461, 460, 529, 533), (462, 461, 533, 537), (463, 462, 537, 541), (464, 463, 541, 545), (465, 464, 545, 549), (466, 465, 549, 553), (467, 466, 553, 557), (468, 467, 557, 561), (469, 468, 561, 565), (470, 469, 565, 569), (471, 470, 569, 573), (472, 471, 573, 577), (473, 472, 577, 581), (474, 473, 581, 585), (475, 474, 585, 589), (476, 475, 589, 593), (477, 476, 593, 597), (478, 477, 597, 601), (479, 478, 601, 605), (485, 480, 609, 608), (480, 488, 610, 609), (488, 492, 611, 610), (492, 496, 612, 611), (496, 500, 613, 612), (500, 504, 614, 613), (504, 508, 615, 614), (508, 512, 616, 615), (512, 516, 617, 616), (516, 520, 618, 617), (520, 524, 619, 618), (524, 528, 620, 619), (528, 532, 621, 620), (532, 536, 622, 621), (536, 540, 623, 622), (540, 544, 624, 623), (544, 548, 625, 624), (548, 552, 626, 625), (552, 556, 627, 626), (556, 560, 628, 627), (560, 564, 629, 628), (564, 568, 630, 629), (568, 572, 631, 630), (572, 576, 632, 631), (576, 580, 633, 632), (580, 584, 634, 633), (584, 588, 635, 634), (588, 592, 636, 635), (592, 596, 637, 636), (596, 600, 638, 637), (600, 604, 639, 638), (604, 485, 608, 639), (512, 647, 701, 672), (536, 532, 677, 678), (588, 584, 690, 691), (643, 592, 692, 699), (532, 528, 676, 677), (584, 580, 689, 690), (645, 560, 684, 698), (496, 646, 703, 668), (528, 524, 675, 676), (580, 576, 688, 689), (485, 640, 697, 664), (644, 544, 680, 702), (524, 520, 674, 675), (576, 572, 687, 688), (560, 642, 696, 684), (544, 645, 698, 680), (520, 516, 673, 674), (572, 568, 686, 687), (516, 512, 672, 673), (568, 564, 685, 686), (642, 576, 688, 696), (528, 644, 702, 676), (512, 508, 671, 672), (512, 663, 657, 647), (645, 654, 651, 560), (485, 653, 652, 640), (640, 652, 659, 496), (496, 659, 662, 646), (560, 651, 648, 642), (564, 560, 684, 685), (576, 643, 699, 688), (508, 504, 670, 671), (560, 556, 683, 684), (504, 500, 669, 670), (556, 552, 682, 683), (485, 604, 695, 664), (640, 496, 668, 697), (656, 652, 653), (650, 649, 648), (651, 654, 660, 658, 655, 650, 648), (655, 658, 657, 662, 659, 652, 656), (654, 661, 660), (657, 663, 662), (576, 649, 650, 643), (643, 650, 655, 592), (646, 662, 663, 512), (528, 658, 660, 644), (592, 655, 656, 641), (647, 657, 658, 528), (642, 648, 649, 576), (544, 661, 654, 645), (641, 656, 653, 485), (644, 660, 661, 544), (679, 678, 680), (677, 676, 678), (675, 674, 676), (673, 672, 674), (671, 670, 672), (669, 668, 670), (667, 666, 668), (665, 664, 666), (695, 694, 664), (693, 692, 694), (691, 690, 692), (689, 688, 690), (687, 686, 688), (685, 684, 686), (683, 682, 684), (681, 680, 682), (678, 676, 680), (674, 672, 676), (670, 668, 672), (666, 664, 668), (694, 692, 664), (690, 688, 692), (686, 684, 688), (682, 680, 684), (668, 703, 672), (676, 672, 701), (676, 702, 680), (684, 680, 698), (688, 684, 696), (692, 688, 699), (692, 700, 664), (664, 697, 668), (592, 641, 700, 692), (592, 588, 691, 692), (540, 536, 678, 679), (646, 512, 672, 703), (488, 480, 665, 666), (647, 528, 676, 701), (596, 592, 692, 693), (544, 540, 679, 680), (492, 488, 666, 667), (641, 485, 664, 700), (600, 596, 693, 694), (548, 544, 680, 681), (496, 492, 667, 668), (604, 600, 694, 695), (552, 548, 681, 682), (500, 496, 668, 669)])
me_cylinder.polygons.foreach_set('material_index', [0, 0, 0, 0, 0, 0, 0, 0, 0, 0, 0, 0, 0, 0, 0, 0, 0, 0, 0, 0, 0, 0, 0, 0, 0, 0, 0, 0, 0, 0, 0, 0, 0, 0, 0, 0, 0, 0, 0, 0, 0, 0, 0, 0, 0, 0, 0, 0, 0, 0, 0, 0, 0, 0, 0, 0, 0, 0, 0, 0, 0, 0, 0, 0, 0, 0, 0, 0, 0, 0, 0, 0, 0, 0, 0, 0, 0, 0, 0, 0, 0, 0, 0, 0, 0, 0, 0, 0, 0, 0, 0, 0, 0, 0, 0, 0, 0, 0, 0, 0, 0, 0, 0, 0, 0, 0, 0, 0, 0, 0, 0, 0, 0, 0, 0, 0, 0, 0, 0, 0, 0, 0, 0, 0, 0, 0, 0, 0, 0, 0, 0, 0, 0, 0, 0, 0, 0, 0, 0, 0, 0, 0, 0, 0, 0, 0, 0, 0, 0, 0, 0, 0, 0, 0, 0, 0, 0, 0, 0, 0, 0, 0, 0, 0, 0, 0, 0, 0, 0, 0, 0, 0, 0, 0, 0, 0, 0, 0, 0, 0, 0, 0, 0, 0, 0, 0, 0, 0, 0, 0, 0, 0, 0, 0, 0, 0, 0, 0, 0, 0, 0, 0, 0, 0, 0, 0, 0, 0, 0, 0, 0, 0, 0, 0, 0, 0, 0, 0, 0, 0, 0, 0, 0, 0, 0, 0, 0, 0, 0, 0, 0, 0, 0, 0, 0, 0, 0, 0, 0, 0, 0, 0, 0, 0, 0, 0, 0, 0, 0, 0, 0, 0, 0, 0, 0, 0, 0, 0, 0, 0, 0, 0, 0, 0, 0, 0, 0, 0, 0, 0, 0, 0, 0, 0, 0, 0, 0, 0, 0, 0, 0, 0, 0, 0, 0, 0, 0, 0, 0, 0, 0, 0, 0, 0, 0, 0, 0, 0, 0, 0, 0, 0, 0, 0, 0, 0, 0, 0, 0, 0, 0, 0, 0, 0, 0, 0, 0, 0, 0, 0, 0, 0, 0, 0, 0, 0, 0, 0, 0, 0, 0, 0, 0, 0, 0, 0, 0, 0, 0, 0, 0, 0, 0, 0, 0, 0, 0, 0, 0, 0, 0, 0, 0, 0, 1, 0, 0, 0, 0, 0, 0, 0, 0, 0, 0, 0, 0, 0, 0, 0, 0, 0, 0, 0, 0, 0, 0, 0, 0, 0, 0, 0, 0, 0, 0, 0, 1, 1, 1, 1, 1, 1, 1, 1, 1, 1, 1, 1, 1, 1, 1, 1, 1, 1, 1, 1, 1, 1, 1, 1, 1, 1, 1, 1, 1, 1, 1, 1, 1, 1, 1, 1, 1, 1, 1, 1, 1, 1, 1, 1, 1, 1, 1, 1, 1, 1, 1, 1, 1, 1, 1, 1, 1, 1, 1, 1, 1, 1, 1, 1, 1, 1, 1, 1, 1, 1, 1, 1, 1, 1, 1, 1, 1, 1, 1, 1, 1, 1, 1, 1, 1, 1, 1, 1, 1, 1, 1, 1, 1, 1, 1, 1, 1, 1, 1, 1, 1, 1, 1, 1, 1, 1, 1, 1, 1, 1, 1, 1, 1, 1, 1, 1, 1, 1, 1, 1, 1, 1, 1, 1, 1, 1, 1, 1, 1, 1, 1, 1, 1, 1, 1, 1, 1, 1, 1, 1, 1, 1, 1, 1, 1, 1, 1, 1, 1, 1, 1, 1, 1, 1, 1, 1, 1, 1, 1, 1, 1, 1, 1, 1, 1, 1, 1, 1, 1, 1, 1, 1, 1, 1, 1, 1, 1, 1, 1, 1, 1, 1, 1, 1, 1, 1, 1, 1, 1, 1, 1, 1, 1, 1, 1, 1, 1, 1, 1, 1, 1, 1, 1, 1, 1, 1, 1, 1, 1, 1, 1, 1, 1, 1, 1, 1, 1, 1, 1, 1, 1, 1, 1, 1, 2, 1, 1, 2, 1, 1, 2, 2, 1, 1, 2, 2, 1, 1, 2, 2, 1, 1, 1, 1, 2, 2, 1, 2, 2, 2, 2, 2, 2, 1, 2, 1, 1, 1, 1, 1, 2, 2, 2, 2, 2, 2, 2, 2, 2, 2, 2, 2, 2, 2, 2, 2, 2, 1, 1, 1, 1, 1, 1, 1, 1, 1, 1, 1, 1, 1, 1, 1, 1, 1, 1, 1, 1, 1, 1, 1, 1, 1, 1, 1, 1, 1, 1, 1, 1, 2, 1, 1, 2, 1, 2, 1, 1, 1, 2, 1, 1, 1, 1, 1, 1])
_uv = me_cylinder.uv_layers.new(name='UVMap')
_uv.uv.foreach_set('vector', [0.02838, 0.25, 0.03264, 0.2068, 0.03264, 0.2068, 0.02838, 0.25, 1.0, 0.5896, 0.9688, 0.5896, 0.9688, 0.5, 0.9996, 0.5, 0.75, 0.4899, 0.7968, 0.4853, 0.7926, 0.4642, 0.75, 0.4684, 0.75, 0.4684, 0.7926, 0.4642, 0.7884, 0.443, 0.75, 0.4468, 0.9688, 0.5896, 0.9375, 0.5896, 0.9375, 0.5, 0.9688, 0.5, 0.7968, 0.4853, 0.8418, 0.4717, 0.8336, 0.4518, 0.7926, 0.4642, 0.7926, 0.4642, 0.8336, 0.4518, 0.8253, 0.4318, 0.7884, 0.443, 0.9375, 0.5896, 0.9062, 0.5896, 0.9062, 0.5, 0.9375, 0.5, 0.8418, 0.4717, 0.8833, 0.4495, 0.8713, 0.4316, 0.8336, 0.4518, 0.8336, 0.4518, 0.8713, 0.4316, 0.8593, 0.4136, 0.8253, 0.4318, 0.9062, 0.5896, 0.875, 0.5896, 0.875, 0.5, 0.9062, 0.5, 0.8833, 0.4495, 0.9197, 0.4197, 0.9044, 0.4044, 0.8713, 0.4316, 0.8713, 0.4316, 0.9044, 0.4044, 0.8892, 0.3892, 0.8593, 0.4136, 0.875, 0.5896, 0.8438, 0.5896, 0.8438, 0.5, 0.875, 0.5, 0.9197, 0.4197, 0.9495, 0.3833, 0.9316, 0.3713, 0.9044, 0.4044, 0.9044, 0.4044, 0.9316, 0.3713, 0.9136, 0.3593, 0.8892, 0.3892, 0.8438, 0.5896, 0.8125, 0.5896, 0.8125, 0.5, 0.8438, 0.5, 0.9495, 0.3833, 0.9717, 0.3418, 0.9518, 0.3336, 0.9316, 0.3713, 0.9316, 0.3713, 0.9518, 0.3336, 0.9318, 0.3253, 0.9136, 0.3593, 0.8125, 0.5896, 0.7812, 0.5896, 0.7812, 0.5, 0.8125, 0.5, 0.9717, 0.3418, 0.9853, 0.2968, 0.9642, 0.2926, 0.9518, 0.3336, 0.9518, 0.3336, 0.9642, 0.2926, 0.943, 0.2884, 0.9318, 0.3253, 0.7812, 0.5896, 0.75, 0.5896, 0.75, 0.5, 0.7812, 0.5, 0.9853, 0.2968, 0.9899, 0.25, 0.9684, 0.25, 0.9642, 0.2926, 0.9642, 0.2926, 0.9684, 0.25, 0.9468, 0.25, 0.943, 0.2884, 0.75, 0.5896, 0.7188, 0.5896, 0.7188, 0.5, 0.75, 0.5, 0.9899, 0.25, 0.9853, 0.2032, 0.9642, 0.2074, 0.9684, 0.25, 0.9684, 0.25, 0.9642, 0.2074, 0.943, 0.2116, 0.9468, 0.25, 0.7188, 0.5896, 0.6875, 0.5896, 0.6875, 0.5, 0.7188, 0.5, 0.9853, 0.2032, 0.9717, 0.1582, 0.9518, 0.1664, 0.9642, 0.2074, 0.9642, 0.2074, 0.9518, 0.1664, 0.9318, 0.1747, 0.943, 0.2116, 0.6875, 0.5896, 0.6562, 0.5896, 0.6562, 0.5, 0.6875, 0.5, 0.9717, 0.1582, 0.9495, 0.1167, 0.9316, 0.1287, 0.9518, 0.1664, 0.9518, 0.1664, 0.9316, 0.1287, 0.9136, 0.1407, 0.9318, 0.1747, 0.6562, 0.5896, 0.625, 0.5896, 0.625, 0.5, 0.6562, 0.5, 0.9495, 0.1167, 0.9197, 0.08033, 0.9044, 0.09557, 0.9316, 0.1287, 0.9316, 0.1287, 0.9044, 0.09557, 0.8892, 0.1108, 0.9136, 0.1407, 0.625, 0.5896, 0.5938, 0.5896, 0.5938, 0.5, 0.625, 0.5, 0.9197, 0.08033, 0.8833, 0.05049, 0.8713, 0.06841, 0.9044, 0.09557, 0.9044, 0.09557, 0.8713, 0.06841, 0.8593, 0.08638, 0.8892, 0.1108, 0.5938, 0.5896, 0.5625, 0.5896, 0.5625, 0.5, 0.5938, 0.5, 0.8833, 0.05049, 0.8418, 0.02832, 0.8336, 0.04823, 0.8713, 0.06841, 0.8713, 0.06841, 0.8336, 0.04823, 0.8253, 0.06819, 0.8593, 0.08638, 0.5625, 0.5896, 0.5312, 0.5896, 0.5312, 0.5, 0.5625, 0.5, 0.8418, 0.02832, 0.7968, 0.01467, 0.7926, 0.0358, 0.8336, 0.04823, 0.8336, 0.04823, 0.7926, 0.0358, 0.7884, 0.05699, 0.8253, 0.06819, 0.5312, 0.5896, 0.5, 0.5896, 0.5, 0.5, 0.5312, 0.5, 0.7968, 0.01467, 0.75, 0.01006, 0.75, 0.03161, 0.7926, 0.0358, 0.7926, 0.0358, 0.75, 0.03161, 0.75, 0.05321, 0.7884, 0.05699, 0.5, 0.5896, 0.4688, 0.5896, 0.4688, 0.5, 0.5, 0.5, 0.75, 0.01006, 0.7032, 0.01467, 0.7074, 0.0358, 0.75, 0.03161, 0.75, 0.03161, 0.7074, 0.0358, 0.7116, 0.05699, 0.75, 0.05321, 0.4688, 0.5896, 0.4375, 0.5896, 0.4375, 0.5, 0.4688, 0.5, 0.7032, 0.01467, 0.6582, 0.02832, 0.6664, 0.04823, 0.7074, 0.0358, 0.7074, 0.0358, 0.6664, 0.04823, 0.6747, 0.06819, 0.7116, 0.05699, 0.4375, 0.5896, 0.4062, 0.5896, 0.4062, 0.5, 0.4375, 0.5, 0.6582, 0.02832, 0.6167, 0.05049, 0.6287, 0.06841, 0.6664, 0.04823, 0.6664, 0.04823, 0.6287, 0.06841, 0.6407, 0.08638, 0.6747, 0.06819, 0.4062, 0.5896, 0.375, 0.5896, 0.375, 0.5, 0.4062, 0.5, 0.6167, 0.05049, 0.5803, 0.08033, 0.5956, 0.09557, 0.6287, 0.06841, 0.6287, 0.06841, 0.5956, 0.09557, 0.6108, 0.1108, 0.6407, 0.08638, 0.375, 0.5896, 0.3438, 0.5896, 0.3438, 0.5, 0.375, 0.5, 0.5803, 0.08033, 0.5505, 0.1167, 0.5684, 0.1287, 0.5956, 0.09557, 0.5956, 0.09557, 0.5684, 0.1287, 0.5864, 0.1407, 0.6108, 0.1108, 0.3438, 0.5896, 0.3125, 0.5896, 0.3125, 0.5, 0.3438, 0.5, 0.5505, 0.1167, 0.5283, 0.1582, 0.5482, 0.1664, 0.5684, 0.1287, 0.5684, 0.1287, 0.5482, 0.1664, 0.5682, 0.1747, 0.5864, 0.1407, 0.3125, 0.5896, 0.2812, 0.5896, 0.2812, 0.5, 0.3125, 0.5, 0.5283, 0.1582, 0.5147, 0.2032, 0.5358, 0.2074, 0.5482, 0.1664, 0.5482, 0.1664, 0.5358, 0.2074, 0.557, 0.2116, 0.5682, 0.1747, 0.2812, 0.5896, 0.25, 0.5896, 0.25, 0.5, 0.2812, 0.5, 0.5147, 0.2032, 0.5101, 0.25, 0.5316, 0.25, 0.5358, 0.2074, 0.5358, 0.2074, 0.5316, 0.25, 0.5532, 0.25, 0.557, 0.2116, 0.25, 0.5896, 0.2188, 0.5896, 0.2188, 0.5, 0.25, 0.5, 0.5101, 0.25, 0.5147, 0.2968, 0.5358, 0.2926, 0.5316, 0.25, 0.5316, 0.25, 0.5358, 0.2926, 0.557, 0.2884, 0.5532, 0.25, 0.2188, 0.5896, 0.1875, 0.5896, 0.1875, 0.5, 0.2188, 0.5, 0.5147, 0.2968, 0.5283, 0.3418, 0.5482, 0.3336, 0.5358, 0.2926, 0.5358, 0.2926, 0.5482, 0.3336, 0.5682, 0.3253, 0.557, 0.2884, 0.1875, 0.5896, 0.1562, 0.5896, 0.1562, 0.5, 0.1875, 0.5, 0.5283, 0.3418, 0.5505, 0.3833, 0.5684, 0.3713, 0.5482, 0.3336, 0.5482, 0.3336, 0.5684, 0.3713, 0.5864, 0.3593, 0.5682, 0.3253, 0.1562, 0.5896, 0.125, 0.5896, 0.125, 0.5, 0.1562, 0.5, 0.5505, 0.3833, 0.5803, 0.4197, 0.5956, 0.4044, 0.5684, 0.3713, 0.5684, 0.3713, 0.5956, 0.4044, 0.6108, 0.3892, 0.5864, 0.3593, 0.125, 0.5896, 0.09375, 0.5896, 0.09375, 0.5, 0.125, 0.5, 0.5803, 0.4197, 0.6167, 0.4495, 0.6287, 0.4316, 0.5956, 0.4044, 0.5956, 0.4044, 0.6287, 0.4316, 0.6407, 0.4136, 0.6108, 0.3892, 0.09375, 0.5896, 0.0625, 0.5896, 0.0625, 0.5, 0.09375, 0.5, 0.6167, 0.4495, 0.6582, 0.4717, 0.6664, 0.4518, 0.6287, 0.4316, 0.6287, 0.4316, 0.6664, 0.4518, 0.6747, 0.4318, 0.6407, 0.4136, 0.0625, 0.5896, 0.03125, 0.5896, 0.03125, 0.5, 0.0625, 0.5, 0.6582, 0.4717, 0.7032, 0.4853, 0.7074, 0.4642, 0.6664, 0.4518, 0.6664, 0.4518, 0.7074, 0.4642, 0.7116, 0.443, 0.6747, 0.4318, 0.03125, 0.5896, 0.0, 0.5896, 0.0003769, 0.5, 0.03125, 0.5, 0.7032, 0.4853, 0.75, 0.4899, 0.75, 0.4684, 0.7074, 0.4642, 0.7074, 0.4642, 0.75, 0.4684, 0.75, 0.4468, 0.7116, 0.443, 0.75, 0.4468, 0.7884, 0.443, 0.8253, 0.4318, 0.8593, 0.4136, 0.8892, 0.3892, 0.9136, 0.3593, 0.9318, 0.3253, 0.943, 0.2884, 0.9468, 0.25, 0.943, 0.2116, 0.9318, 0.1747, 0.9136, 0.1407, 0.8892, 0.1108, 0.8593, 0.08638, 0.8253, 0.06819, 0.7884, 0.05699, 0.75, 0.05321, 0.7116, 0.05699, 0.6747, 0.06819, 0.6407, 0.08638, 0.6108, 0.1108, 0.5864, 0.1407, 0.5682, 0.1747, 0.557, 0.2116, 0.5532, 0.25, 0.557, 0.2884, 0.5682, 0.3253, 0.5864, 0.3593, 0.6108, 0.3892, 0.6407, 0.4136, 0.6747, 0.4318, 0.7116, 0.443, 1.0, 0.5896, 1.0, 1.0, 0.9688, 1.0, 0.9688, 0.5896, 0.03125, 0.5896, 0.03125, 1.0, 0.0, 1.0, 0.0, 0.5896, 0.9688, 0.5896, 0.9688, 1.0, 0.9375, 1.0, 0.9375, 0.5896, 0.9375, 0.5896, 0.9375, 1.0, 0.9062, 1.0, 0.9062, 0.5896, 0.9062, 0.5896, 0.9062, 1.0, 0.875, 1.0, 0.875, 0.5896, 0.875, 0.5896, 0.875, 1.0, 0.8438, 1.0, 0.8438, 0.5896, 0.8438, 0.5896, 0.8438, 1.0, 0.8125, 1.0, 0.8125, 0.5896, 0.8125, 0.5896, 0.8125, 1.0, 0.7812, 1.0, 0.7812, 0.5896, 0.7812, 0.5896, 0.7812, 1.0, 0.75, 1.0, 0.75, 0.5896, 0.75, 0.5896, 0.75, 1.0, 0.7188, 1.0, 0.7188, 0.5896, 0.7188, 0.5896, 0.7188, 1.0, 0.6875, 1.0, 0.6875, 0.5896, 0.6875, 0.5896, 0.6875, 1.0, 0.6562, 1.0, 0.6562, 0.5896, 0.6562, 0.5896, 0.6562, 1.0, 0.625, 1.0, 0.625, 0.5896, 0.625, 0.5896, 0.625, 1.0, 0.5938, 1.0, 0.5938, 0.5896, 0.5938, 0.5896, 0.5938, 1.0, 0.5625, 1.0, 0.5625, 0.5896, 0.5625, 0.5896, 0.5625, 1.0, 0.5312, 1.0, 0.5312, 0.5896, 0.5312, 0.5896, 0.5312, 1.0, 0.5, 1.0, 0.5, 0.5896, 0.5, 0.5896, 0.5, 1.0, 0.4688, 1.0, 0.4688, 0.5896, 0.4688, 0.5896, 0.4688, 1.0, 0.4375, 1.0, 0.4375, 0.5896, 0.4375, 0.5896, 0.4375, 1.0, 0.4062, 1.0, 0.4062, 0.5896, 0.4062, 0.5896, 0.4062, 1.0, 0.375, 1.0, 0.375, 0.5896, 0.375, 0.5896, 0.375, 1.0, 0.3438, 1.0, 0.3438, 0.5896, 0.3438, 0.5896, 0.3438, 1.0, 0.3125, 1.0, 0.3125, 0.5896, 0.3125, 0.5896, 0.3125, 1.0, 0.2812, 1.0, 0.2812, 0.5896, 0.2812, 0.5896, 0.2812, 1.0, 0.25, 1.0, 0.25, 0.5896, 0.25, 0.5896, 0.25, 1.0, 0.2188, 1.0, 0.2188, 0.5896, 0.2188, 0.5896, 0.2188, 1.0, 0.1875, 1.0, 0.1875, 0.5896, 0.1875, 0.5896, 0.1875, 1.0, 0.1562, 1.0, 0.1562, 0.5896, 0.1562, 0.5896, 0.1562, 1.0, 0.125, 1.0, 0.125, 0.5896, 0.125, 0.5896, 0.125, 1.0, 0.09375, 1.0, 0.09375, 0.5896, 0.09375, 0.5896, 0.09375, 1.0, 0.0625, 1.0, 0.0625, 0.5896, 0.0625, 0.5896, 0.0625, 1.0, 0.03125, 1.0, 0.03125, 0.5896, 0.25, 0.4716, 0.2932, 0.4674, 0.2968, 0.4854, 0.25, 0.49, 0.2932, 0.4674, 0.3348, 0.4548, 0.3418, 0.4717, 0.2968, 0.4854, 0.3348, 0.4548, 0.3731, 0.4343, 0.3833, 0.4496, 0.3418, 0.4717, 0.3731, 0.4343, 0.4067, 0.4067, 0.4197, 0.4197, 0.3833, 0.4496, 0.4067, 0.4067, 0.4343, 0.3731, 0.4496, 0.3833, 0.4197, 0.4197, 0.4343, 0.3731, 0.4548, 0.3348, 0.4717, 0.3418, 0.4496, 0.3833, 0.4548, 0.3348, 0.4674, 0.2932, 0.4854, 0.2968, 0.4717, 0.3418, 0.4674, 0.2932, 0.4716, 0.25, 0.49, 0.25, 0.4854, 0.2968, 0.4716, 0.25, 0.4674, 0.2068, 0.4854, 0.2032, 0.49, 0.25, 0.4674, 0.2068, 0.4548, 0.1652, 0.4717, 0.1582, 0.4854, 0.2032, 0.4548, 0.1652, 0.4343, 0.1269, 0.4496, 0.1167, 0.4717, 0.1582, 0.4343, 0.1269, 0.4067, 0.09329, 0.4197, 0.08029, 0.4496, 0.1167, 0.4067, 0.09329, 0.3731, 0.06573, 0.3833, 0.05045, 0.4197, 0.08029, 0.3731, 0.06573, 0.3348, 0.04525, 0.3418, 0.02827, 0.3833, 0.05045, 0.3348, 0.04525, 0.2932, 0.03264, 0.2968, 0.01461, 0.3418, 0.02827, 0.2932, 0.03264, 0.25, 0.02838, 0.25, 0.01, 0.2968, 0.01461, 0.25, 0.02838, 0.2068, 0.03264, 0.2032, 0.01461, 0.25, 0.01, 0.2068, 0.03264, 0.1652, 0.04525, 0.1582, 0.02827, 0.2032, 0.01461, 0.1652, 0.04525, 0.1269, 0.06573, 0.1167, 0.05045, 0.1582, 0.02827, 0.1269, 0.06573, 0.09329, 0.09329, 0.08029, 0.08029, 0.1167, 0.05045, 0.09329, 0.09329, 0.06573, 0.1269, 0.05045, 0.1167, 0.08029, 0.08029, 0.06573, 0.1269, 0.04525, 0.1652, 0.02827, 0.1582, 0.05045, 0.1167, 0.04525, 0.1652, 0.03264, 0.2068, 0.01461, 0.2032, 0.02827, 0.1582, 0.03264, 0.2068, 0.02838, 0.25, 0.01, 0.25, 0.01461, 0.2032, 0.02838, 0.25, 0.03264, 0.2932, 0.01461, 0.2968, 0.01, 0.25, 0.03264, 0.2932, 0.04525, 0.3348, 0.02827, 0.3418, 0.01461, 0.2968, 0.04525, 0.3348, 0.06573, 0.3731, 0.05045, 0.3833, 0.02827, 0.3418, 0.06573, 0.3731, 0.09329, 0.4067, 0.08029, 0.4197, 0.05045, 0.3833, 0.09329, 0.4067, 0.1269, 0.4343, 0.1167, 0.4496, 0.08029, 0.4197, 0.1269, 0.4343, 0.1652, 0.4548, 0.1582, 0.4717, 0.1167, 0.4496, 0.1652, 0.4548, 0.2068, 0.4674, 0.2032, 0.4854, 0.1582, 0.4717, 0.2068, 0.4674, 0.25, 0.4716, 0.25, 0.49, 0.2032, 0.4854, 0.06573, 0.3731, 0.04525, 0.3348, 0.04525, 0.3348, 0.06573, 0.3731, 0.4343, 0.1269, 0.4548, 0.1652, 0.4548, 0.1652, 0.4343, 0.1269, 0.03264, 0.2932, 0.02838, 0.25, 0.02838, 0.25, 0.03264, 0.2932, 0.4067, 0.09329, 0.4343, 0.1269, 0.4343, 0.1269, 0.4067, 0.09329, 0.04525, 0.3348, 0.03264, 0.2932, 0.03264, 0.2932, 0.04525, 0.3348, 0.3731, 0.06573, 0.4067, 0.09329, 0.4067, 0.09329, 0.3731, 0.06573, 0.06573, 0.3731, 0.04525, 0.3348, 0.04525, 0.3348, 0.06573, 0.3731, 0.3348, 0.04525, 0.3731, 0.06573, 0.3731, 0.06573, 0.3348, 0.04525, 0.2932, 0.4674, 0.25, 0.4716, 0.25, 0.4716, 0.2932, 0.4674, 0.09329, 0.4067, 0.06573, 0.3731, 0.06573, 0.3731, 0.09329, 0.4067, 0.2932, 0.03264, 0.3348, 0.04525, 0.3348, 0.04525, 0.2932, 0.03264, 0.3348, 0.4548, 0.2932, 0.4674, 0.2932, 0.4674, 0.3348, 0.4548, 0.1269, 0.4343, 0.09329, 0.4067, 0.09329, 0.4067, 0.1269, 0.4343, 0.25, 0.02838, 0.2932, 0.03264, 0.2932, 0.03264, 0.25, 0.02838, 0.3731, 0.4343, 0.3348, 0.4548, 0.3348, 0.4548, 0.3731, 0.4343, 0.1652, 0.4548, 0.1269, 0.4343, 0.1269, 0.4343, 0.1652, 0.4548, 0.2068, 0.03264, 0.25, 0.02838, 0.25, 0.02838, 0.2068, 0.03264, 0.4067, 0.4067, 0.3731, 0.4343, 0.3731, 0.4343, 0.4067, 0.4067, 0.2068, 0.4674, 0.1652, 0.4548, 0.1652, 0.4548, 0.2068, 0.4674, 0.1652, 0.04525, 0.2068, 0.03264, 0.2068, 0.03264, 0.1652, 0.04525, 0.4343, 0.3731, 0.4067, 0.4067, 0.4067, 0.4067, 0.4343, 0.3731, 0.25, 0.4716, 0.2068, 0.4674, 0.2068, 0.4674, 0.25, 0.4716, 0.1269, 0.06573, 0.1652, 0.04525, 0.1652, 0.04525, 0.1269, 0.06573, 0.4548, 0.3348, 0.4343, 0.3731, 0.4343, 0.3731, 0.4548, 0.3348, 0.09329, 0.09329, 0.1269, 0.06573, 0.1269, 0.06573, 0.09329, 0.09329, 0.4674, 0.2932, 0.4548, 0.3348, 0.4548, 0.3348, 0.4674, 0.2932, 0.06573, 0.1269, 0.09329, 0.09329, 0.09329, 0.09329, 0.06573, 0.1269, 0.4716, 0.25, 0.4674, 0.2932, 0.4674, 0.2932, 0.4716, 0.25, 0.04525, 0.1652, 0.06573, 0.1269, 0.06573, 0.1269, 0.04525, 0.1652, 0.4674, 0.2068, 0.4716, 0.25, 0.4716, 0.25, 0.4674, 0.2068, 0.03264, 0.2068, 0.04525, 0.1652, 0.04525, 0.1652, 0.03264, 0.2068, 0.4548, 0.1652, 0.4674, 0.2068, 0.4674, 0.2068, 0.4548, 0.1652, 0.3731, 0.4343, 0.3348, 0.4548, 0.3348, 0.4548, 0.3731, 0.4343, 0.3348, 0.04525, 0.3731, 0.06573, 0.3731, 0.06573, 0.3348, 0.04525, 0.2932, 0.4674, 0.25, 0.4716, 0.25, 0.4716, 0.2932, 0.4674, 0.09329, 0.4067, 0.06573, 0.3731, 0.06573, 0.3731, 0.09329, 0.4067, 0.2932, 0.03264, 0.3348, 0.04525, 0.3348, 0.04525, 0.2932, 0.03264, 0.3348, 0.4548, 0.2932, 0.4674, 0.2932, 0.4674, 0.3348, 0.4548, 0.1269, 0.4343, 0.09329, 0.4067, 0.09329, 0.4067, 0.1269, 0.4343, 0.25, 0.02838, 0.2932, 0.03264, 0.2932, 0.03264, 0.25, 0.02838, 0.3731, 0.4343, 0.3348, 0.4548, 0.3348, 0.4548, 0.3731, 0.4343, 0.1652, 0.4548, 0.1269, 0.4343, 0.1269, 0.4343, 0.1652, 0.4548, 0.2068, 0.03264, 0.25, 0.02838, 0.25, 0.02838, 0.2068, 0.03264, 0.4067, 0.4067, 0.3731, 0.4343, 0.3731, 0.4343, 0.4067, 0.4067, 0.2068, 0.4674, 0.1652, 0.4548, 0.1652, 0.4548, 0.2068, 0.4674, 0.1652, 0.04525, 0.2068, 0.03264, 0.2068, 0.03264, 0.1652, 0.04525, 0.4343, 0.3731, 0.4067, 0.4067, 0.4067, 0.4067, 0.4343, 0.3731, 0.25, 0.4716, 0.2068, 0.4674, 0.2068, 0.4674, 0.25, 0.4716, 0.1269, 0.06573, 0.1652, 0.04525, 0.1652, 0.04525, 0.1269, 0.06573, 0.4548, 0.3348, 0.4343, 0.3731, 0.4343, 0.3731, 0.4548, 0.3348, 0.09329, 0.09329, 0.1269, 0.06573, 0.1269, 0.06573, 0.09329, 0.09329, 0.4674, 0.2932, 0.4548, 0.3348, 0.4548, 0.3348, 0.4674, 0.2932, 0.06573, 0.1269, 0.09329, 0.09329, 0.09329, 0.09329, 0.06573, 0.1269, 0.4716, 0.25, 0.4674, 0.2932, 0.4674, 0.2932, 0.4716, 0.25, 0.04525, 0.1652, 0.06573, 0.1269, 0.06573, 0.1269, 0.04525, 0.1652, 0.4674, 0.2068, 0.4716, 0.25, 0.4716, 0.25, 0.4674, 0.2068, 0.03264, 0.2068, 0.04525, 0.1652, 0.04525, 0.1652, 0.03264, 0.2068, 0.4548, 0.1652, 0.4674, 0.2068, 0.4674, 0.2068, 0.4548, 0.1652, 0.02838, 0.25, 0.03264, 0.2068, 0.03264, 0.2068, 0.02838, 0.25, 0.4343, 0.1269, 0.4548, 0.1652, 0.4548, 0.1652, 0.4343, 0.1269, 0.03264, 0.2932, 0.02838, 0.25, 0.02838, 0.25, 0.03264, 0.2932, 0.4067, 0.09329, 0.4343, 0.1269, 0.4343, 0.1269, 0.4067, 0.09329, 0.04525, 0.3348, 0.03264, 0.2932, 0.03264, 0.2932, 0.04525, 0.3348, 0.3731, 0.06573, 0.4067, 0.09329, 0.4067, 0.09329, 0.3731, 0.06573, 0.4548, 0.3348, 0.4343, 0.3731, 0.4343, 0.3731, 0.4548, 0.3348, 0.1652, 0.4548, 0.1269, 0.4343, 0.1269, 0.4343, 0.1652, 0.4548, 0.2068, 0.03264, 0.25, 0.02838, 0.25, 0.02838, 0.2068, 0.03264, 0.4067, 0.4067, 0.3731, 0.4343, 0.3731, 0.4343, 0.4067, 0.4067, 0.2068, 0.4674, 0.1652, 0.4548, 0.1652, 0.4548, 0.2068, 0.4674, 0.1652, 0.04525, 0.2068, 0.03264, 0.2068, 0.03264, 0.1652, 0.04525, 0.4343, 0.3731, 0.4067, 0.4067, 0.4067, 0.4067, 0.4343, 0.3731, 0.25, 0.4716, 0.2068, 0.4674, 0.2068, 0.4674, 0.25, 0.4716, 0.1269, 0.06573, 0.1652, 0.04525, 0.1652, 0.04525, 0.1269, 0.06573, 0.4548, 0.3348, 0.4343, 0.3731, 0.4343, 0.3731, 0.4548, 0.3348, 0.09329, 0.09329, 0.1269, 0.06573, 0.1269, 0.06573, 0.09329, 0.09329, 0.4674, 0.2932, 0.4548, 0.3348, 0.4548, 0.3348, 0.4674, 0.2932, 0.06573, 0.1269, 0.09329, 0.09329, 0.09329, 0.09329, 0.06573, 0.1269, 0.4716, 0.25, 0.4674, 0.2932, 0.4674, 0.2932, 0.4716, 0.25, 0.04525, 0.1652, 0.06573, 0.1269, 0.06573, 0.1269, 0.04525, 0.1652, 0.4674, 0.2068, 0.4716, 0.25, 0.4716, 0.25, 0.4674, 0.2068, 0.03264, 0.2068, 0.04525, 0.1652, 0.04525, 0.1652, 0.03264, 0.2068, 0.4548, 0.1652, 0.4674, 0.2068, 0.4674, 0.2068, 0.4548, 0.1652, 0.02838, 0.25, 0.03264, 0.2068, 0.03264, 0.2068, 0.02838, 0.25, 0.4343, 0.1269, 0.4548, 0.1652, 0.4548, 0.1652, 0.4343, 0.1269, 0.03264, 0.2932, 0.02838, 0.25, 0.02838, 0.25, 0.03264, 0.2932, 0.4067, 0.09329, 0.4343, 0.1269, 0.4343, 0.1269, 0.4067, 0.09329, 0.04525, 0.3348, 0.03264, 0.2932, 0.03264, 0.2932, 0.04525, 0.3348, 0.3731, 0.06573, 0.4067, 0.09329, 0.4067, 0.09329, 0.3731, 0.06573, 0.06573, 0.3731, 0.04525, 0.3348, 0.04525, 0.3348, 0.06573, 0.3731, 0.3348, 0.04525, 0.3731, 0.06573, 0.3731, 0.06573, 0.3348, 0.04525, 0.2932, 0.4674, 0.25, 0.4716, 0.25, 0.4716, 0.2932, 0.4674, 0.09329, 0.4067, 0.06573, 0.3731, 0.06573, 0.3731, 0.09329, 0.4067, 0.2932, 0.03264, 0.3348, 0.04525, 0.3348, 0.04525, 0.2932, 0.03264, 0.3348, 0.4548, 0.2932, 0.4674, 0.2932, 0.4674, 0.3348, 0.4548, 0.1269, 0.4343, 0.09329, 0.4067, 0.09329, 0.4067, 0.1269, 0.4343, 0.25, 0.02838, 0.2932, 0.03264, 0.2932, 0.03264, 0.25, 0.02838, 0.4674, 0.2068, 0.4716, 0.25, 0.4716, 0.25, 0.4674, 0.2068, 0.09329, 0.09329, 0.1269, 0.06573, 0.1269, 0.06573, 0.09329, 0.09329, 0.4674, 0.2932, 0.4548, 0.3348, 0.4548, 0.3348, 0.4674, 0.2932, 0.06573, 0.1269, 0.09329, 0.09329, 0.09329, 0.09329, 0.06573, 0.1269, 0.4716, 0.25, 0.4674, 0.2932, 0.4674, 0.2932, 0.4716, 0.25, 0.04525, 0.1652, 0.06573, 0.1269, 0.06573, 0.1269, 0.04525, 0.1652, 0.4674, 0.2068, 0.4716, 0.25, 0.4716, 0.25, 0.4674, 0.2068, 0.03264, 0.2068, 0.04525, 0.1652, 0.04525, 0.1652, 0.03264, 0.2068, 0.4548, 0.1652, 0.4674, 0.2068, 0.4674, 0.2068, 0.4548, 0.1652, 0.02838, 0.25, 0.03264, 0.2068, 0.03264, 0.2068, 0.02838, 0.25, 0.4343, 0.1269, 0.4548, 0.1652, 0.4548, 0.1652, 0.4343, 0.1269, 0.03264, 0.2932, 0.02838, 0.25, 0.02838, 0.25, 0.03264, 0.2932, 0.4067, 0.09329, 0.4343, 0.1269, 0.4343, 0.1269, 0.4067, 0.09329, 0.04525, 0.3348, 0.03264, 0.2932, 0.03264, 0.2932, 0.04525, 0.3348, 0.3731, 0.06573, 0.4067, 0.09329, 0.4067, 0.09329, 0.3731, 0.06573, 0.06573, 0.3731, 0.04525, 0.3348, 0.04525, 0.3348, 0.06573, 0.3731, 0.3348, 0.04525, 0.3731, 0.06573, 0.3731, 0.06573, 0.3348, 0.04525, 0.2932, 0.4674, 0.25, 0.4716, 0.25, 0.4716, 0.2932, 0.4674, 0.09329, 0.4067, 0.06573, 0.3731, 0.06573, 0.3731, 0.09329, 0.4067, 0.2932, 0.03264, 0.3348, 0.04525, 0.3348, 0.04525, 0.2932, 0.03264, 0.3348, 0.4548, 0.2932, 0.4674, 0.2932, 0.4674, 0.3348, 0.4548, 0.1269, 0.4343, 0.09329, 0.4067, 0.09329, 0.4067, 0.1269, 0.4343, 0.25, 0.02838, 0.2932, 0.03264, 0.2932, 0.03264, 0.25, 0.02838, 0.3731, 0.4343, 0.3348, 0.4548, 0.3348, 0.4548, 0.3731, 0.4343, 0.1652, 0.4548, 0.1269, 0.4343, 0.1269, 0.4343, 0.1652, 0.4548, 0.2068, 0.03264, 0.25, 0.02838, 0.25, 0.02838, 0.2068, 0.03264, 0.4067, 0.4067, 0.3731, 0.4343, 0.3731, 0.4343, 0.4067, 0.4067, 0.2068, 0.4674, 0.1652, 0.4548, 0.1652, 0.4548, 0.2068, 0.4674, 0.1652, 0.04525, 0.2068, 0.03264, 0.2068, 0.03264, 0.1652, 0.04525, 0.4343, 0.3731, 0.4067, 0.4067, 0.4067, 0.4067, 0.4343, 0.3731, 0.25, 0.4716, 0.2068, 0.4674, 0.2068, 0.4674, 0.25, 0.4716, 0.1269, 0.06573, 0.1652, 0.04525, 0.1652, 0.04525, 0.1269, 0.06573, 0.4067, 0.09329, 0.4343, 0.1269, 0.4343, 0.1269, 0.4067, 0.09329, 0.03264, 0.2068, 0.04525, 0.1652, 0.04525, 0.1652, 0.03264, 0.2068, 0.4548, 0.1652, 0.4674, 0.2068, 0.4674, 0.2068, 0.4548, 0.1652, 0.02838, 0.25, 0.03264, 0.2068, 0.03264, 0.2068, 0.02838, 0.25, 0.4343, 0.1269, 0.4548, 0.1652, 0.4548, 0.1652, 0.4343, 0.1269, 0.03264, 0.2932, 0.02838, 0.25, 0.02838, 0.25, 0.03264, 0.2932, 0.4067, 0.09329, 0.4343, 0.1269, 0.4343, 0.1269, 0.4067, 0.09329, 0.04525, 0.3348, 0.03264, 0.2932, 0.03264, 0.2932, 0.04525, 0.3348, 0.3731, 0.06573, 0.4067, 0.09329, 0.4067, 0.09329, 0.3731, 0.06573, 0.06573, 0.3731, 0.04525, 0.3348, 0.04525, 0.3348, 0.06573, 0.3731, 0.3348, 0.04525, 0.3731, 0.06573, 0.3731, 0.06573, 0.3348, 0.04525, 0.2932, 0.4674, 0.25, 0.4716, 0.25, 0.4716, 0.2932, 0.4674, 0.09329, 0.4067, 0.06573, 0.3731, 0.06573, 0.3731, 0.09329, 0.4067, 0.2932, 0.03264, 0.3348, 0.04525, 0.3348, 0.04525, 0.2932, 0.03264, 0.3348, 0.4548, 0.2932, 0.4674, 0.2932, 0.4674, 0.3348, 0.4548, 0.1269, 0.4343, 0.09329, 0.4067, 0.09329, 0.4067, 0.1269, 0.4343, 0.25, 0.02838, 0.2932, 0.03264, 0.2932, 0.03264, 0.25, 0.02838, 0.3731, 0.4343, 0.3348, 0.4548, 0.3348, 0.4548, 0.3731, 0.4343, 0.1652, 0.4548, 0.1269, 0.4343, 0.1269, 0.4343, 0.1652, 0.4548, 0.2068, 0.03264, 0.25, 0.02838, 0.25, 0.02838, 0.2068, 0.03264, 0.4067, 0.4067, 0.3731, 0.4343, 0.3731, 0.4343, 0.4067, 0.4067, 0.2068, 0.4674, 0.1652, 0.4548, 0.1652, 0.4548, 0.2068, 0.4674, 0.1652, 0.04525, 0.2068, 0.03264, 0.2068, 0.03264, 0.1652, 0.04525, 0.4343, 0.3731, 0.4067, 0.4067, 0.4067, 0.4067, 0.4343, 0.3731, 0.25, 0.4716, 0.2068, 0.4674, 0.2068, 0.4674, 0.25, 0.4716, 0.1269, 0.06573, 0.1652, 0.04525, 0.1652, 0.04525, 0.1269, 0.06573, 0.4548, 0.3348, 0.4343, 0.3731, 0.4343, 0.3731, 0.4548, 0.3348, 0.09329, 0.09329, 0.1269, 0.06573, 0.1269, 0.06573, 0.09329, 0.09329, 0.4674, 0.2932, 0.4548, 0.3348, 0.4548, 0.3348, 0.4674, 0.2932, 0.06573, 0.1269, 0.09329, 0.09329, 0.09329, 0.09329, 0.06573, 0.1269, 0.4716, 0.25, 0.4674, 0.2932, 0.4674, 0.2932, 0.4716, 0.25, 0.04525, 0.1652, 0.06573, 0.1269, 0.06573, 0.1269, 0.04525, 0.1652, 0.2932, 0.03264, 0.3348, 0.04525, 0.3348, 0.04525, 0.2932, 0.03264, 0.04525, 0.3348, 0.03264, 0.2932, 0.03264, 0.2932, 0.04525, 0.3348, 0.3731, 0.06573, 0.4067, 0.09329, 0.4067, 0.09329, 0.3731, 0.06573, 0.06573, 0.3731, 0.04525, 0.3348, 0.04525, 0.3348, 0.06573, 0.3731, 0.3348, 0.04525, 0.3731, 0.06573, 0.3731, 0.06573, 0.3348, 0.04525, 0.2932, 0.4674, 0.25, 0.4716, 0.25, 0.4716, 0.2932, 0.4674, 0.09329, 0.4067, 0.06573, 0.3731, 0.06573, 0.3731, 0.09329, 0.4067, 0.2932, 0.03264, 0.3348, 0.04525, 0.3348, 0.04525, 0.2932, 0.03264, 0.3348, 0.4548, 0.2932, 0.4674, 0.2932, 0.4674, 0.3348, 0.4548, 0.1269, 0.4343, 0.09329, 0.4067, 0.09329, 0.4067, 0.1269, 0.4343, 0.25, 0.02838, 0.2932, 0.03264, 0.2932, 0.03264, 0.25, 0.02838, 0.3731, 0.4343, 0.3348, 0.4548, 0.3348, 0.4548, 0.3731, 0.4343, 0.1652, 0.4548, 0.1269, 0.4343, 0.1269, 0.4343, 0.1652, 0.4548, 0.2068, 0.03264, 0.25, 0.02838, 0.25, 0.02838, 0.2068, 0.03264, 0.4067, 0.4067, 0.3731, 0.4343, 0.3731, 0.4343, 0.4067, 0.4067, 0.2068, 0.4674, 0.1652, 0.4548, 0.1652, 0.4548, 0.2068, 0.4674, 0.1652, 0.04525, 0.2068, 0.03264, 0.2068, 0.03264, 0.1652, 0.04525, 0.4343, 0.3731, 0.4067, 0.4067, 0.4067, 0.4067, 0.4343, 0.3731, 0.25, 0.4716, 0.2068, 0.4674, 0.2068, 0.4674, 0.25, 0.4716, 0.1269, 0.06573, 0.1652, 0.04525, 0.1652, 0.04525, 0.1269, 0.06573, 0.4548, 0.3348, 0.4343, 0.3731, 0.4343, 0.3731, 0.4548, 0.3348, 0.09329, 0.09329, 0.1269, 0.06573, 0.1269, 0.06573, 0.09329, 0.09329, 0.4674, 0.2932, 0.4548, 0.3348, 0.4548, 0.3348, 0.4674, 0.2932, 0.06573, 0.1269, 0.09329, 0.09329, 0.09329, 0.09329, 0.06573, 0.1269, 0.4716, 0.25, 0.4674, 0.2932, 0.4674, 0.2932, 0.4716, 0.25, 0.04525, 0.1652, 0.06573, 0.1269, 0.06573, 0.1269, 0.04525, 0.1652, 0.4674, 0.2068, 0.4716, 0.25, 0.4716, 0.25, 0.4674, 0.2068, 0.03264, 0.2068, 0.04525, 0.1652, 0.04525, 0.1652, 0.03264, 0.2068, 0.4548, 0.1652, 0.4674, 0.2068, 0.4674, 0.2068, 0.4548, 0.1652, 0.02838, 0.25, 0.03264, 0.2068, 0.03264, 0.2068, 0.02838, 0.25, 0.4343, 0.1269, 0.4548, 0.1652, 0.4548, 0.1652, 0.4343, 0.1269, 0.03264, 0.2932, 0.02838, 0.25, 0.02838, 0.25, 0.03264, 0.2932, 0.1652, 0.04525, 0.2068, 0.03264, 0.2068, 0.03264, 0.1652, 0.04525, 0.3348, 0.4548, 0.2932, 0.4674, 0.2932, 0.4674, 0.3348, 0.4548, 0.1269, 0.4343, 0.09329, 0.4067, 0.09329, 0.4067, 0.1269, 0.4343, 0.25, 0.02838, 0.2932, 0.03264, 0.2932, 0.03264, 0.25, 0.02838, 0.3731, 0.4343, 0.3348, 0.4548, 0.3348, 0.4548, 0.3731, 0.4343, 0.1652, 0.4548, 0.1269, 0.4343, 0.1269, 0.4343, 0.1652, 0.4548, 0.2068, 0.03264, 0.25, 0.02838, 0.25, 0.02838, 0.2068, 0.03264, 0.4067, 0.4067, 0.3731, 0.4343, 0.3731, 0.4343, 0.4067, 0.4067, 0.2068, 0.4674, 0.1652, 0.4548, 0.1652, 0.4548, 0.2068, 0.4674, 0.1652, 0.04525, 0.2068, 0.03264, 0.2068, 0.03264, 0.1652, 0.04525, 0.4343, 0.3731, 0.4067, 0.4067, 0.4067, 0.4067, 0.4343, 0.3731, 0.25, 0.4716, 0.2068, 0.4674, 0.2068, 0.4674, 0.25, 0.4716, 0.1269, 0.06573, 0.1652, 0.04525, 0.1652, 0.04525, 0.1269, 0.06573, 0.4548, 0.3348, 0.4343, 0.3731, 0.4343, 0.3731, 0.4548, 0.3348, 0.09329, 0.09329, 0.1269, 0.06573, 0.1269, 0.06573, 0.09329, 0.09329, 0.4674, 0.2932, 0.4548, 0.3348, 0.4548, 0.3348, 0.4674, 0.2932, 0.06573, 0.1269, 0.09329, 0.09329, 0.09329, 0.09329, 0.06573, 0.1269, 0.4716, 0.25, 0.4674, 0.2932, 0.4674, 0.2932, 0.4716, 0.25, 0.04525, 0.1652, 0.06573, 0.1269, 0.06573, 0.1269, 0.04525, 0.1652, 0.4674, 0.2068, 0.4716, 0.25, 0.4716, 0.25, 0.4674, 0.2068, 0.03264, 0.2068, 0.04525, 0.1652, 0.04525, 0.1652, 0.03264, 0.2068, 0.4548, 0.1652, 0.4674, 0.2068, 0.4674, 0.2068, 0.4548, 0.1652, 0.02838, 0.25, 0.03264, 0.2068, 0.03264, 0.2068, 0.02838, 0.25, 0.4343, 0.1269, 0.4548, 0.1652, 0.4548, 0.1652, 0.4343, 0.1269, 0.03264, 0.2932, 0.02838, 0.25, 0.02838, 0.25, 0.03264, 0.2932, 0.4067, 0.09329, 0.4343, 0.1269, 0.4343, 0.1269, 0.4067, 0.09329, 0.04525, 0.3348, 0.03264, 0.2932, 0.03264, 0.2932, 0.04525, 0.3348, 0.3731, 0.06573, 0.4067, 0.09329, 0.4067, 0.09329, 0.3731, 0.06573, 0.06573, 0.3731, 0.04525, 0.3348, 0.04525, 0.3348, 0.06573, 0.3731, 0.3348, 0.04525, 0.3731, 0.06573, 0.3731, 0.06573, 0.3348, 0.04525, 0.2932, 0.4674, 0.25, 0.4716, 0.25, 0.4716, 0.2932, 0.4674, 0.09329, 0.4067, 0.06573, 0.3731, 0.06573, 0.3731, 0.09329, 0.4067, 0.06573, 0.1269, 0.09329, 0.09329, 0.09329, 0.09329, 0.06573, 0.1269, 0.4343, 0.3731, 0.4067, 0.4067, 0.4067, 0.4067, 0.4343, 0.3731, 0.25, 0.4716, 0.2068, 0.4674, 0.2068, 0.4674, 0.25, 0.4716, 0.1269, 0.06573, 0.1652, 0.04525, 0.1652, 0.04525, 0.1269, 0.06573, 0.4548, 0.3348, 0.4343, 0.3731, 0.4343, 0.3731, 0.4548, 0.3348, 0.09329, 0.09329, 0.1269, 0.06573, 0.1269, 0.06573, 0.09329, 0.09329, 0.4674, 0.2932, 0.4548, 0.3348, 0.4548, 0.3348, 0.4674, 0.2932, 0.06573, 0.1269, 0.09329, 0.09329, 0.09329, 0.09329, 0.06573, 0.1269, 0.4716, 0.25, 0.4674, 0.2932, 0.4674, 0.2932, 0.4716, 0.25, 0.04525, 0.1652, 0.06573, 0.1269, 0.06573, 0.1269, 0.04525, 0.1652, 0.4674, 0.2068, 0.4716, 0.25, 0.4716, 0.25, 0.4674, 0.2068, 0.03264, 0.2068, 0.04525, 0.1652, 0.04525, 0.1652, 0.03264, 0.2068, 0.4548, 0.1652, 0.4674, 0.2068, 0.4674, 0.2068, 0.4548, 0.1652, 0.02838, 0.25, 0.03264, 0.2068, 0.03264, 0.2068, 0.02838, 0.25, 0.4343, 0.1269, 0.4548, 0.1652, 0.4548, 0.1652, 0.4343, 0.1269, 0.03264, 0.2932, 0.02838, 0.25, 0.02838, 0.25, 0.03264, 0.2932, 0.4067, 0.09329, 0.4343, 0.1269, 0.4343, 0.1269, 0.4067, 0.09329, 0.04525, 0.3348, 0.03264, 0.2932, 0.03264, 0.2932, 0.04525, 0.3348, 0.3731, 0.06573, 0.4067, 0.09329, 0.4067, 0.09329, 0.3731, 0.06573, 0.06573, 0.3731, 0.04525, 0.3348, 0.04525, 0.3348, 0.06573, 0.3731, 0.3348, 0.04525, 0.3731, 0.06573, 0.3731, 0.06573, 0.3348, 0.04525, 0.2932, 0.4674, 0.25, 0.4716, 0.25, 0.4716, 0.2932, 0.4674, 0.09329, 0.4067, 0.06573, 0.3731, 0.06573, 0.3731, 0.09329, 0.4067, 0.2932, 0.03264, 0.3348, 0.04525, 0.3348, 0.04525, 0.2932, 0.03264, 0.3348, 0.4548, 0.2932, 0.4674, 0.2932, 0.4674, 0.3348, 0.4548, 0.1269, 0.4343, 0.09329, 0.4067, 0.09329, 0.4067, 0.1269, 0.4343, 0.25, 0.02838, 0.2932, 0.03264, 0.2932, 0.03264, 0.25, 0.02838, 0.3731, 0.4343, 0.3348, 0.4548, 0.3348, 0.4548, 0.3731, 0.4343, 0.1652, 0.4548, 0.1269, 0.4343, 0.1269, 0.4343, 0.1652, 0.4548, 0.2068, 0.03264, 0.25, 0.02838, 0.25, 0.02838, 0.2068, 0.03264, 0.4067, 0.4067, 0.3731, 0.4343, 0.3731, 0.4343, 0.4067, 0.4067, 0.2068, 0.4674, 0.1652, 0.4548, 0.1652, 0.4548, 0.2068, 0.4674, 0.4716, 0.25, 0.4674, 0.2932, 0.4674, 0.2932, 0.4716, 0.25, 0.04525, 0.1652, 0.06573, 0.1269, 0.06573, 0.1269, 0.04525, 0.1652, 0.4674, 0.2068, 0.4716, 0.25, 0.4716, 0.25, 0.4674, 0.2068, 0.03264, 0.2068, 0.04525, 0.1652, 0.04525, 0.1652, 0.03264, 0.2068, 0.4548, 0.1652, 0.4674, 0.2068, 0.4674, 0.2068, 0.4548, 0.1652, 0.02838, 0.25, 0.03264, 0.2068, 0.03264, 0.2068, 0.02838, 0.25, 0.4343, 0.1269, 0.4548, 0.1652, 0.4548, 0.1652, 0.4343, 0.1269, 0.03264, 0.2932, 0.02838, 0.25, 0.02838, 0.25, 0.03264, 0.2932, 0.4067, 0.09329, 0.4343, 0.1269, 0.4343, 0.1269, 0.4067, 0.09329, 0.04525, 0.3348, 0.03264, 0.2932, 0.03264, 0.2932, 0.04525, 0.3348, 0.3731, 0.06573, 0.4067, 0.09329, 0.4067, 0.09329, 0.3731, 0.06573, 0.06573, 0.3731, 0.04525, 0.3348, 0.04525, 0.3348, 0.06573, 0.3731, 0.3348, 0.04525, 0.3731, 0.06573, 0.3731, 0.06573, 0.3348, 0.04525, 0.2932, 0.4674, 0.25, 0.4716, 0.25, 0.4716, 0.2932, 0.4674, 0.09329, 0.4067, 0.06573, 0.3731, 0.06573, 0.3731, 0.09329, 0.4067, 0.2932, 0.03264, 0.3348, 0.04525, 0.3348, 0.04525, 0.2932, 0.03264, 0.3348, 0.4548, 0.2932, 0.4674, 0.2932, 0.4674, 0.3348, 0.4548, 0.1269, 0.4343, 0.09329, 0.4067, 0.09329, 0.4067, 0.1269, 0.4343, 0.25, 0.02838, 0.2932, 0.03264, 0.2932, 0.03264, 0.25, 0.02838, 0.3731, 0.4343, 0.3348, 0.4548, 0.3348, 0.4548, 0.3731, 0.4343, 0.1652, 0.4548, 0.1269, 0.4343, 0.1269, 0.4343, 0.1652, 0.4548, 0.2068, 0.03264, 0.25, 0.02838, 0.25, 0.02838, 0.2068, 0.03264, 0.4067, 0.4067, 0.3731, 0.4343, 0.3731, 0.4343, 0.4067, 0.4067, 0.2068, 0.4674, 0.1652, 0.4548, 0.1652, 0.4548, 0.2068, 0.4674, 0.1652, 0.04525, 0.2068, 0.03264, 0.2068, 0.03264, 0.1652, 0.04525, 0.4343, 0.3731, 0.4067, 0.4067, 0.4067, 0.4067, 0.4343, 0.3731, 0.25, 0.4716, 0.2068, 0.4674, 0.2068, 0.4674, 0.25, 0.4716, 0.1269, 0.06573, 0.1652, 0.04525, 0.1652, 0.04525, 0.1269, 0.06573, 0.4548, 0.3348, 0.4343, 0.3731, 0.4343, 0.3731, 0.4548, 0.3348, 0.09329, 0.09329, 0.1269, 0.06573, 0.1269, 0.06573, 0.09329, 0.09329, 0.4674, 0.2932, 0.4548, 0.3348, 0.4548, 0.3348, 0.4674, 0.2932, 0.2932, 0.4674, 0.25, 0.4716, 0.25, 0.4716, 0.2932, 0.4673, 0.2932, 0.4673, 0.25, 0.4716, 0.25, 0.4623, 0.2914, 0.4582, 0.2914, 0.4582, 0.25, 0.4623, 0.25, 0.4529, 0.2896, 0.449, 0.3348, 0.4548, 0.2932, 0.4674, 0.2932, 0.4673, 0.3348, 0.4547, 0.3348, 0.4547, 0.2932, 0.4673, 0.2914, 0.4582, 0.3312, 0.4461, 0.3312, 0.4461, 0.2914, 0.4582, 0.2896, 0.449, 0.3277, 0.4375, 0.3731, 0.4343, 0.3348, 0.4548, 0.3348, 0.4547, 0.3731, 0.4343, 0.3731, 0.4343, 0.3348, 0.4547, 0.3312, 0.4461, 0.3679, 0.4265, 0.3679, 0.4265, 0.3312, 0.4461, 0.3277, 0.4375, 0.3628, 0.4187, 0.4067, 0.4067, 0.3731, 0.4343, 0.3731, 0.4343, 0.4067, 0.4067, 0.4067, 0.4067, 0.3731, 0.4343, 0.3679, 0.4265, 0.4001, 0.4001, 0.4001, 0.4001, 0.3679, 0.4265, 0.3628, 0.4187, 0.3935, 0.3935, 0.4343, 0.3731, 0.4067, 0.4067, 0.4067, 0.4067, 0.4343, 0.3731, 0.4343, 0.3731, 0.4067, 0.4067, 0.4001, 0.4001, 0.4265, 0.3679, 0.4265, 0.3679, 0.4001, 0.4001, 0.3935, 0.3935, 0.4187, 0.3628, 0.4548, 0.3348, 0.4343, 0.3731, 0.4343, 0.3731, 0.4547, 0.3348, 0.4547, 0.3348, 0.4343, 0.3731, 0.4265, 0.3679, 0.4461, 0.3312, 0.4461, 0.3312, 0.4265, 0.3679, 0.4187, 0.3628, 0.4375, 0.3277, 0.4674, 0.2932, 0.4548, 0.3348, 0.4547, 0.3348, 0.4673, 0.2932, 0.4673, 0.2932, 0.4547, 0.3348, 0.4461, 0.3312, 0.4582, 0.2914, 0.4582, 0.2914, 0.4461, 0.3312, 0.4375, 0.3277, 0.449, 0.2896, 0.4716, 0.25, 0.4674, 0.2932, 0.4673, 0.2932, 0.4716, 0.25, 0.4716, 0.25, 0.4673, 0.2932, 0.4582, 0.2914, 0.4623, 0.25, 0.4623, 0.25, 0.4582, 0.2914, 0.449, 0.2896, 0.4529, 0.25, 0.4674, 0.2068, 0.4716, 0.25, 0.4716, 0.25, 0.4673, 0.2068, 0.4673, 0.2068, 0.4716, 0.25, 0.4623, 0.25, 0.4582, 0.2086, 0.4582, 0.2086, 0.4623, 0.25, 0.4529, 0.25, 0.449, 0.2104, 0.4548, 0.1652, 0.4674, 0.2068, 0.4673, 0.2068, 0.4547, 0.1652, 0.4547, 0.1652, 0.4673, 0.2068, 0.4582, 0.2086, 0.4461, 0.1688, 0.4461, 0.1688, 0.4582, 0.2086, 0.449, 0.2104, 0.4375, 0.1723, 0.4343, 0.1269, 0.4548, 0.1652, 0.4547, 0.1652, 0.4343, 0.1269, 0.4343, 0.1269, 0.4547, 0.1652, 0.4461, 0.1688, 0.4265, 0.1321, 0.4265, 0.1321, 0.4461, 0.1688, 0.4375, 0.1723, 0.4187, 0.1372, 0.4067, 0.09329, 0.4343, 0.1269, 0.4343, 0.1269, 0.4067, 0.09331, 0.4067, 0.09331, 0.4343, 0.1269, 0.4265, 0.1321, 0.4001, 0.09989, 0.4001, 0.09989, 0.4265, 0.1321, 0.4187, 0.1372, 0.3935, 0.1065, 0.3731, 0.06573, 0.4067, 0.09329, 0.4067, 0.09331, 0.3731, 0.06575, 0.3731, 0.06575, 0.4067, 0.09331, 0.4001, 0.09989, 0.3679, 0.07349, 0.3679, 0.07349, 0.4001, 0.09989, 0.3935, 0.1065, 0.3628, 0.08126, 0.3348, 0.04525, 0.3731, 0.06573, 0.3731, 0.06575, 0.3348, 0.04527, 0.3348, 0.04527, 0.3731, 0.06575, 0.3679, 0.07349, 0.3312, 0.05388, 0.3312, 0.05388, 0.3679, 0.07349, 0.3628, 0.08126, 0.3277, 0.0625, 0.2932, 0.03264, 0.3348, 0.04525, 0.3348, 0.04527, 0.2932, 0.03266, 0.2932, 0.03266, 0.3348, 0.04527, 0.3312, 0.05388, 0.2914, 0.0418, 0.2914, 0.0418, 0.3312, 0.05388, 0.3277, 0.0625, 0.2896, 0.05095, 0.25, 0.02838, 0.2932, 0.03264, 0.2932, 0.03266, 0.25, 0.0284, 0.25, 0.0284, 0.2932, 0.03266, 0.2914, 0.0418, 0.25, 0.03772, 0.25, 0.03772, 0.2914, 0.0418, 0.2896, 0.05095, 0.25, 0.04705, 0.2068, 0.03264, 0.25, 0.02838, 0.25, 0.0284, 0.2068, 0.03266, 0.2068, 0.03266, 0.25, 0.0284, 0.25, 0.03772, 0.2086, 0.0418, 0.2086, 0.0418, 0.25, 0.03772, 0.25, 0.04705, 0.2104, 0.05095, 0.1652, 0.04525, 0.2068, 0.03264, 0.2068, 0.03266, 0.1652, 0.04527, 0.1652, 0.04527, 0.2068, 0.03266, 0.2086, 0.0418, 0.1688, 0.05388, 0.1688, 0.05388, 0.2086, 0.0418, 0.2104, 0.05095, 0.1723, 0.0625, 0.1269, 0.06573, 0.1652, 0.04525, 0.1652, 0.04527, 0.1269, 0.06575, 0.1269, 0.06575, 0.1652, 0.04527, 0.1688, 0.05388, 0.1321, 0.07349, 0.1321, 0.07349, 0.1688, 0.05388, 0.1723, 0.0625, 0.1372, 0.08126, 0.09329, 0.09329, 0.1269, 0.06573, 0.1269, 0.06575, 0.09331, 0.09331, 0.09331, 0.09331, 0.1269, 0.06575, 0.1321, 0.07349, 0.09989, 0.09989, 0.09989, 0.09989, 0.1321, 0.07349, 0.1372, 0.08126, 0.1065, 0.1065, 0.06573, 0.1269, 0.09329, 0.09329, 0.09331, 0.09331, 0.06575, 0.1269, 0.06575, 0.1269, 0.09331, 0.09331, 0.09989, 0.09989, 0.07349, 0.1321, 0.07349, 0.1321, 0.09989, 0.09989, 0.1065, 0.1065, 0.08126, 0.1372, 0.04525, 0.1652, 0.06573, 0.1269, 0.06575, 0.1269, 0.04527, 0.1652, 0.04527, 0.1652, 0.06575, 0.1269, 0.07349, 0.1321, 0.05388, 0.1688, 0.05388, 0.1688, 0.07349, 0.1321, 0.08126, 0.1372, 0.0625, 0.1723, 0.03264, 0.2068, 0.04525, 0.1652, 0.04527, 0.1652, 0.03266, 0.2068, 0.03266, 0.2068, 0.04527, 0.1652, 0.05388, 0.1688, 0.0418, 0.2086, 0.0418, 0.2086, 0.05388, 0.1688, 0.0625, 0.1723, 0.05095, 0.2104, 0.02838, 0.25, 0.03264, 0.2068, 0.03266, 0.2068, 0.0284, 0.25, 0.0284, 0.25, 0.03266, 0.2068, 0.0418, 0.2086, 0.03772, 0.25, 0.03772, 0.25, 0.0418, 0.2086, 0.05095, 0.2104, 0.04705, 0.25, 0.03264, 0.2932, 0.02838, 0.25, 0.0284, 0.25, 0.03266, 0.2932, 0.03266, 0.2932, 0.0284, 0.25, 0.03772, 0.25, 0.0418, 0.2914, 0.0418, 0.2914, 0.03772, 0.25, 0.04705, 0.25, 0.05095, 0.2896, 0.04525, 0.3348, 0.03264, 0.2932, 0.03266, 0.2932, 0.04527, 0.3348, 0.04527, 0.3348, 0.03266, 0.2932, 0.0418, 0.2914, 0.05388, 0.3312, 0.05388, 0.3312, 0.0418, 0.2914, 0.05095, 0.2896, 0.0625, 0.3277, 0.06573, 0.3731, 0.04525, 0.3348, 0.04527, 0.3348, 0.06575, 0.3731, 0.06575, 0.3731, 0.04527, 0.3348, 0.05388, 0.3312, 0.07349, 0.3679, 0.07349, 0.3679, 0.05388, 0.3312, 0.0625, 0.3277, 0.08126, 0.3628, 0.09329, 0.4067, 0.06573, 0.3731, 0.06575, 0.3731, 0.09331, 0.4067, 0.09331, 0.4067, 0.06575, 0.3731, 0.07349, 0.3679, 0.09989, 0.4001, 0.09989, 0.4001, 0.07349, 0.3679, 0.08126, 0.3628, 0.1065, 0.3935, 0.1269, 0.4343, 0.09329, 0.4067, 0.09331, 0.4067, 0.1269, 0.4343, 0.1269, 0.4343, 0.09331, 0.4067, 0.09989, 0.4001, 0.1321, 0.4265, 0.1321, 0.4265, 0.09989, 0.4001, 0.1065, 0.3935, 0.1372, 0.4187, 0.1652, 0.4548, 0.1269, 0.4343, 0.1269, 0.4343, 0.1652, 0.4547, 0.1652, 0.4547, 0.1269, 0.4343, 0.1321, 0.4265, 0.1688, 0.4461, 0.1688, 0.4461, 0.1321, 0.4265, 0.1372, 0.4187, 0.1723, 0.4375, 0.2068, 0.4674, 0.1652, 0.4548, 0.1652, 0.4547, 0.2068, 0.4673, 0.2068, 0.4673, 0.1652, 0.4547, 0.1688, 0.4461, 0.2086, 0.4582, 0.2086, 0.4582, 0.1688, 0.4461, 0.1723, 0.4375, 0.2104, 0.449, 0.25, 0.4716, 0.2068, 0.4674, 0.2068, 0.4673, 0.25, 0.4716, 0.25, 0.4716, 0.2068, 0.4673, 0.2086, 0.4582, 0.25, 0.4623, 0.25, 0.4623, 0.2086, 0.4582, 0.2104, 0.449, 0.25, 0.4529, 0.2932, 0.4674, 0.25, 0.4716, 0.25, 0.4716, 0.2932, 0.4674, 0.2771, 0.3863, 0.25, 0.389, 0.25, 0.389, 0.2771, 0.3863, 0.3348, 0.4548, 0.2932, 0.4674, 0.2932, 0.4674, 0.3348, 0.4548, 0.25, 0.4716, 0.2068, 0.4674, 0.2068, 0.4674, 0.25, 0.4716, 0.3731, 0.4343, 0.3348, 0.4548, 0.3348, 0.4548, 0.3731, 0.4343, 0.4067, 0.4067, 0.3731, 0.4343, 0.3731, 0.4343, 0.4067, 0.4067, 0.4343, 0.3731, 0.4067, 0.4067, 0.4067, 0.4067, 0.4343, 0.3731, 0.4548, 0.3348, 0.4343, 0.3731, 0.4343, 0.3731, 0.4548, 0.3348, 0.4674, 0.2932, 0.4548, 0.3348, 0.4548, 0.3348, 0.4674, 0.2932, 0.4716, 0.25, 0.4674, 0.2932, 0.4674, 0.2932, 0.4716, 0.25, 0.4674, 0.2068, 0.4716, 0.25, 0.4716, 0.25, 0.4674, 0.2068, 0.4548, 0.1652, 0.4674, 0.2068, 0.4674, 0.2068, 0.4548, 0.1652, 0.4343, 0.1269, 0.4548, 0.1652, 0.4548, 0.1652, 0.4343, 0.1269, 0.4067, 0.09329, 0.4343, 0.1269, 0.4343, 0.1269, 0.4067, 0.09329, 0.3731, 0.06573, 0.4067, 0.09329, 0.4067, 0.09329, 0.3731, 0.06573, 0.3348, 0.04525, 0.3731, 0.06573, 0.3731, 0.06573, 0.3348, 0.04525, 0.2932, 0.03264, 0.3348, 0.04525, 0.3348, 0.04525, 0.2932, 0.03264, 0.25, 0.02838, 0.2932, 0.03264, 0.2932, 0.03264, 0.25, 0.02838, 0.2068, 0.03264, 0.25, 0.02838, 0.25, 0.02838, 0.2068, 0.03264, 0.1652, 0.04525, 0.2068, 0.03264, 0.2068, 0.03264, 0.1652, 0.04525, 0.1269, 0.06573, 0.1652, 0.04525, 0.1652, 0.04525, 0.1269, 0.06573, 0.09329, 0.09329, 0.1269, 0.06573, 0.1269, 0.06573, 0.09329, 0.09329, 0.06573, 0.1269, 0.09329, 0.09329, 0.09329, 0.09329, 0.06573, 0.1269, 0.04525, 0.1652, 0.06573, 0.1269, 0.06573, 0.1269, 0.04525, 0.1652, 0.03264, 0.2068, 0.04525, 0.1652, 0.04525, 0.1652, 0.03264, 0.2068, 0.02838, 0.25, 0.03264, 0.2068, 0.03264, 0.2068, 0.02838, 0.25, 0.03264, 0.2932, 0.02838, 0.25, 0.02838, 0.25, 0.03264, 0.2932, 0.04525, 0.3348, 0.03264, 0.2932, 0.03264, 0.2932, 0.04525, 0.3348, 0.06573, 0.3731, 0.04525, 0.3348, 0.04525, 0.3348, 0.06573, 0.3731, 0.09329, 0.4067, 0.06573, 0.3731, 0.06573, 0.3731, 0.09329, 0.4067, 0.1269, 0.4343, 0.09329, 0.4067, 0.09329, 0.4067, 0.1269, 0.4343, 0.1652, 0.4548, 0.1269, 0.4343, 0.1269, 0.4343, 0.1652, 0.4548, 0.2068, 0.4674, 0.1652, 0.4548, 0.1652, 0.4548, 0.2068, 0.4674, 0.25, 0.389, 0.2771, 0.3863, 0.2896, 0.449, 0.25, 0.4529, 0.2771, 0.3863, 0.3032, 0.3784, 0.3277, 0.4375, 0.2896, 0.449, 0.3032, 0.3784, 0.3272, 0.3655, 0.3628, 0.4187, 0.3277, 0.4375, 0.3272, 0.3655, 0.3483, 0.3483, 0.3935, 0.3935, 0.3628, 0.4187, 0.3483, 0.3483, 0.3655, 0.3272, 0.4187, 0.3628, 0.3935, 0.3935, 0.3655, 0.3272, 0.3784, 0.3032, 0.4375, 0.3277, 0.4187, 0.3628, 0.3784, 0.3032, 0.3863, 0.2771, 0.449, 0.2896, 0.4375, 0.3277, 0.3863, 0.2771, 0.389, 0.25, 0.4529, 0.25, 0.449, 0.2896, 0.389, 0.25, 0.3863, 0.2229, 0.449, 0.2104, 0.4529, 0.25, 0.3863, 0.2229, 0.3784, 0.1968, 0.4375, 0.1723, 0.449, 0.2104, 0.3784, 0.1968, 0.3655, 0.1728, 0.4187, 0.1372, 0.4375, 0.1723, 0.3655, 0.1728, 0.3483, 0.1517, 0.3935, 0.1065, 0.4187, 0.1372, 0.3483, 0.1517, 0.3272, 0.1345, 0.3628, 0.08126, 0.3935, 0.1065, 0.3272, 0.1345, 0.3032, 0.1216, 0.3277, 0.0625, 0.3628, 0.08126, 0.3032, 0.1216, 0.2771, 0.1137, 0.2896, 0.05095, 0.3277, 0.0625, 0.2771, 0.1137, 0.25, 0.111, 0.25, 0.04705, 0.2896, 0.05095, 0.25, 0.111, 0.2229, 0.1137, 0.2104, 0.05095, 0.25, 0.04705, 0.2229, 0.1137, 0.1968, 0.1216, 0.1723, 0.0625, 0.2104, 0.05095, 0.1968, 0.1216, 0.1728, 0.1345, 0.1372, 0.08126, 0.1723, 0.0625, 0.1728, 0.1345, 0.1517, 0.1517, 0.1065, 0.1065, 0.1372, 0.08126, 0.1517, 0.1517, 0.1345, 0.1728, 0.08126, 0.1372, 0.1065, 0.1065, 0.1345, 0.1728, 0.1216, 0.1968, 0.0625, 0.1723, 0.08126, 0.1372, 0.1216, 0.1968, 0.1137, 0.2229, 0.05095, 0.2104, 0.0625, 0.1723, 0.1137, 0.2229, 0.111, 0.25, 0.04705, 0.25, 0.05095, 0.2104, 0.111, 0.25, 0.1137, 0.2771, 0.05095, 0.2896, 0.04705, 0.25, 0.1137, 0.2771, 0.1216, 0.3032, 0.0625, 0.3277, 0.05095, 0.2896, 0.1216, 0.3032, 0.1345, 0.3272, 0.08126, 0.3628, 0.0625, 0.3277, 0.1345, 0.3272, 0.1517, 0.3483, 0.1065, 0.3935, 0.08126, 0.3628, 0.1517, 0.3483, 0.1728, 0.3655, 0.1372, 0.4187, 0.1065, 0.3935, 0.1728, 0.3655, 0.1968, 0.3784, 0.1723, 0.4375, 0.1372, 0.4187, 0.1968, 0.3784, 0.2229, 0.3863, 0.2104, 0.449, 0.1723, 0.4375, 0.2229, 0.3863, 0.25, 0.389, 0.25, 0.4529, 0.2104, 0.449, 0.0, 0.0, 0.0, 0.0, 0.0, 0.0, 0.0, 0.0, 0.3032, 0.1216, 0.3272, 0.1345, 0.3272, 0.1345, 0.3032, 0.1216, 0.1345, 0.3272, 0.1216, 0.3032, 0.1216, 0.3032, 0.1345, 0.3272, 0.0, 0.0, 0.0, 0.0, 0.0, 0.0, 0.0, 0.0, 0.3272, 0.1345, 0.3483, 0.1517, 0.3483, 0.1517, 0.3272, 0.1345, 0.1216, 0.3032, 0.1137, 0.2771, 0.1137, 0.2771, 0.1216, 0.3032, 0.0, 0.0, 0.0, 0.0, 0.0, 0.0, 0.0, 0.0, 0.0, 0.0, 0.0, 0.0, 0.0, 0.0, 0.0, 0.0, 0.3483, 0.1517, 0.3655, 0.1728, 0.3655, 0.1728, 0.3483, 0.1517, 0.1137, 0.2771, 0.111, 0.25, 0.111, 0.25, 0.1137, 0.2771, 0.0, 0.0, 0.0, 0.0, 0.0, 0.0, 0.0, 0.0, 0.0, 0.0, 0.0, 0.0, 0.0, 0.0, 0.0, 0.0, 0.3655, 0.1728, 0.3784, 0.1968, 0.3784, 0.1968, 0.3655, 0.1728, 0.111, 0.25, 0.1137, 0.2229, 0.1137, 0.2229, 0.111, 0.25, 0.0, 0.0, 0.0, 0.0, 0.0, 0.0, 0.0, 0.0, 0.0, 0.0, 0.0, 0.0, 0.0, 0.0, 0.0, 0.0, 0.3784, 0.1968, 0.3863, 0.2229, 0.3863, 0.2229, 0.3784, 0.1968, 0.1137, 0.2229, 0.1216, 0.1968, 0.1216, 0.1968, 0.1137, 0.2229, 0.3863, 0.2229, 0.389, 0.25, 0.389, 0.25, 0.3863, 0.2229, 0.1216, 0.1968, 0.1345, 0.1728, 0.1345, 0.1728, 0.1216, 0.1968, 0.0, 0.0, 0.0, 0.0, 0.0, 0.0, 0.0, 0.0, 0.0, 0.0, 0.0, 0.0, 0.0, 0.0, 0.0, 0.0, 0.389, 0.25, 0.3863, 0.2771, 0.3863, 0.2771, 0.389, 0.25, 0.0, 0.0, 0.0, 0.0, 0.0, 0.0, 0.0, 0.0, 0.0, 0.0, 0.0, 0.0, 0.0, 0.0, 0.0, 0.0, 0.0, 0.0, 0.0, 0.0, 0.0, 0.0, 0.0, 0.0, 0.0, 0.0, 0.0, 0.0, 0.0, 0.0, 0.0, 0.0, 0.0, 0.0, 0.0, 0.0, 0.0, 0.0, 0.0, 0.0, 0.0, 0.0, 0.0, 0.0, 0.0, 0.0, 0.0, 0.0, 0.1345, 0.1728, 0.1517, 0.1517, 0.1517, 0.1517, 0.1345, 0.1728, 0.0, 0.0, 0.0, 0.0, 0.0, 0.0, 0.0, 0.0, 0.3863, 0.2771, 0.3784, 0.3032, 0.3784, 0.3032, 0.3863, 0.2771, 0.1517, 0.1517, 0.1728, 0.1345, 0.1728, 0.1345, 0.1517, 0.1517, 0.3784, 0.3032, 0.3655, 0.3272, 0.3655, 0.3272, 0.3784, 0.3032, 0.1728, 0.1345, 0.1968, 0.1216, 0.1968, 0.1216, 0.1728, 0.1345, 0.25, 0.389, 0.2229, 0.3863, 0.2229, 0.3863, 0.25, 0.389, 0.0, 0.0, 0.0, 0.0, 0.0, 0.0, 0.0, 0.0, 0.0, 0.0, 0.0, 0.0, 0.0, 0.0, 0.0, 0.0, 0.0, 0.0, 0.0, 0.0, 0.0, 0.0, 0.0, 0.0, 0.0, 0.0, 0.0, 0.0, 0.0, 0.0, 0.0, 0.0, 0.0, 0.0, 0.0, 0.0, 0.0, 0.0, 0.0, 0.0, 0.0, 0.0, 0.0, 0.0, 0.0, 0.0, 0.0, 0.0, 0.0, 0.0, 0.0, 0.0, 0.0, 0.0, 0.0, 0.0, 0.0, 0.0, 0.0, 0.0, 0.0, 0.0, 0.0, 0.0, 0.0, 0.0, 0.0, 0.0, 0.0, 0.0, 0.0, 0.0, 0.0, 0.0, 0.0, 0.0, 0.0, 0.0, 0.0, 0.0, 0.0, 0.0, 0.0, 0.0, 0.0, 0.0, 0.0, 0.0, 0.0, 0.0, 0.0, 0.0, 0.0, 0.0, 0.0, 0.0, 0.0, 0.0, 0.0, 0.0, 0.0, 0.0, 0.0, 0.0, 0.0, 0.0, 0.0, 0.0, 0.0, 0.0, 0.0, 0.0, 0.0, 0.0, 0.0, 0.0, 0.0, 0.0, 0.0, 0.0, 0.0, 0.0, 0.0, 0.0, 0.0, 0.0, 0.0, 0.0, 0.0, 0.0, 0.0, 0.0, 0.0, 0.0, 0.0, 0.0, 0.0, 0.0, 0.0, 0.0, 0.2771, 0.1137, 0.3032, 0.1216, 0.25, 0.111, 0.3272, 0.1345, 0.3483, 0.1517, 0.3032, 0.1216, 0.3655, 0.1728, 0.3784, 0.1968, 0.3483, 0.1517, 0.3863, 0.2229, 0.389, 0.25, 0.3784, 0.1968, 0.3863, 0.2771, 0.3784, 0.3032, 0.389, 0.25, 0.3655, 0.3272, 0.3483, 0.3483, 0.3784, 0.3032, 0.3272, 0.3655, 0.3032, 0.3784, 0.3483, 0.3483, 0.2771, 0.3863, 0.25, 0.389, 0.3032, 0.3784, 0.2229, 0.3863, 0.1968, 0.3784, 0.25, 0.389, 0.1728, 0.3655, 0.1517, 0.3483, 0.1968, 0.3784, 0.1345, 0.3272, 0.1216, 0.3032, 0.1517, 0.3483, 0.1137, 0.2771, 0.111, 0.25, 0.1216, 0.3032, 0.1137, 0.2229, 0.1216, 0.1968, 0.111, 0.25, 0.1345, 0.1728, 0.1517, 0.1517, 0.1216, 0.1968, 0.1728, 0.1345, 0.1968, 0.1216, 0.1517, 0.1517, 0.2229, 0.1137, 0.25, 0.111, 0.1968, 0.1216, 0.3032, 0.1216, 0.3483, 0.1517, 0.25, 0.111, 0.3784, 0.1968, 0.389, 0.25, 0.3483, 0.1517, 0.3784, 0.3032, 0.3483, 0.3483, 0.389, 0.25, 0.3032, 0.3784, 0.25, 0.389, 0.3483, 0.3483, 0.1968, 0.3784, 0.1517, 0.3483, 0.25, 0.389, 0.1216, 0.3032, 0.111, 0.25, 0.1517, 0.3483, 0.1216, 0.1968, 0.1517, 0.1517, 0.111, 0.25, 0.1968, 0.1216, 0.25, 0.111, 0.1517, 0.1517, 0.0, 0.0, 0.0, 0.0, 0.0, 0.0, 0.0, 0.0, 0.0, 0.0, 0.0, 0.0, 0.0, 0.0, 0.0, 0.0, 0.0, 0.0, 0.0, 0.0, 0.0, 0.0, 0.0, 0.0, 0.0, 0.0, 0.0, 0.0, 0.0, 0.0, 0.0, 0.0, 0.0, 0.0, 0.0, 0.0, 0.0, 0.0, 0.0, 0.0, 0.0, 0.0, 0.0, 0.0, 0.0, 0.0, 0.0, 0.0, 0.0, 0.0, 0.0, 0.0, 0.0, 0.0, 0.0, 0.0, 0.1517, 0.3483, 0.1345, 0.3272, 0.1345, 0.3272, 0.1517, 0.3483, 0.2771, 0.1137, 0.3032, 0.1216, 0.3032, 0.1216, 0.2771, 0.1137, 0.0, 0.0, 0.0, 0.0, 0.0, 0.0, 0.0, 0.0, 0.3032, 0.3784, 0.2771, 0.3863, 0.2771, 0.3863, 0.3032, 0.3784, 0.0, 0.0, 0.0, 0.0, 0.0, 0.0, 0.0, 0.0, 0.1728, 0.3655, 0.1517, 0.3483, 0.1517, 0.3483, 0.1728, 0.3655, 0.25, 0.111, 0.2771, 0.1137, 0.2771, 0.1137, 0.25, 0.111, 0.3272, 0.3655, 0.3032, 0.3784, 0.3032, 0.3784, 0.3272, 0.3655, 0.0, 0.0, 0.0, 0.0, 0.0, 0.0, 0.0, 0.0, 0.1968, 0.3784, 0.1728, 0.3655, 0.1728, 0.3655, 0.1968, 0.3784, 0.2229, 0.1137, 0.25, 0.111, 0.25, 0.111, 0.2229, 0.1137, 0.3483, 0.3483, 0.3272, 0.3655, 0.3272, 0.3655, 0.3483, 0.3483, 0.2229, 0.3863, 0.1968, 0.3784, 0.1968, 0.3784, 0.2229, 0.3863, 0.1968, 0.1216, 0.2229, 0.1137, 0.2229, 0.1137, 0.1968, 0.1216, 0.3655, 0.3272, 0.3483, 0.3483, 0.3483, 0.3483, 0.3655, 0.3272])
me_cylinder.materials.append(mat_basemat)
me_cylinder.materials.append(mat_redmat)
me_cylinder.materials.append(mat_yellowmat)
me_cylinder.update()

# ---- objects
ob_cylinder = bpy.data.objects.new('Cylinder', me_cylinder)

# ---- transforms, parenting, visibility, modifiers, constraints
ob_cylinder.location = (0.0, 0.0, 0.0)

# ---- collection membership
col_collection.objects.link(ob_cylinder)

# ---- scene / render settings (as saved in the file)
scene.frame_start = 1; scene.frame_end = 250; scene.frame_set(1)
scene.render.engine = 'BLENDER_EEVEE_NEXT'
scene.render.bake_bias = 0.0
scene.render.bake_samples = 0
scene.cycles.sampling_pattern = 'TABULATED_SOBOL'
scene.eevee.use_volume_custom_range = False
bpy.context.view_layer.update()

# ---- added for rendering (the .blend has no active camera and no usable light): camera, sun
cam_auto = bpy.data.cameras.new('AutoCamera')
cam_auto.lens = 50.0
cam_auto.sensor_width = 36.0
cam_auto.clip_end = 1000.0
ob_auto_camera = bpy.data.objects.new('AutoCamera', cam_auto)
scene.collection.objects.link(ob_auto_camera)
ob_auto_camera.location = (1.06453, -1.27743, 0.948891)
ob_auto_camera.rotation_euler = (1.09748, -7.21219e-08, 0.694738)
scene.camera = ob_auto_camera
light_auto_sun = bpy.data.lights.new('AutoSun', 'SUN')
light_auto_sun.energy = 3.0
light_auto_sun.angle = 0.0523599
ob_auto_sun = bpy.data.objects.new('AutoSun', light_auto_sun)
scene.collection.objects.link(ob_auto_sun)
ob_auto_sun.rotation_euler = (0.872665, 0.174533, 0.523599)
bpy.context.view_layer.update()
